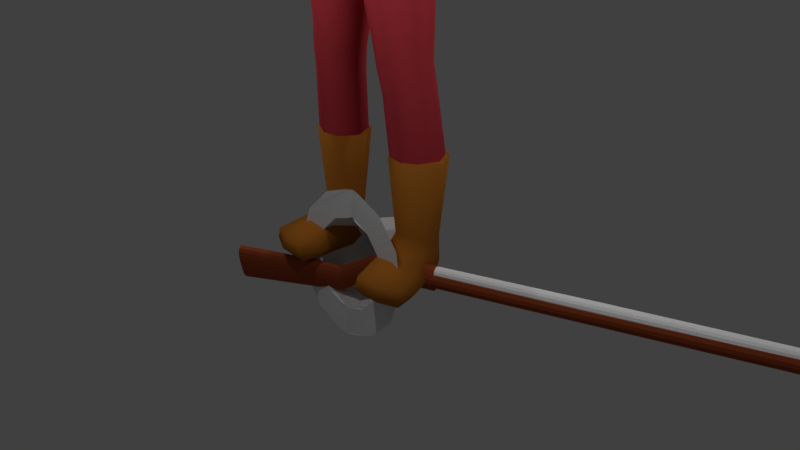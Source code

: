 # Source: Musketeer_Var1_.blend  (saved by Blender 2.79.0; exported with 4.5.12 LTS)
import bpy
from mathutils import Matrix  # noqa: F401  (used for matrix-valued properties, if any)

bpy.ops.wm.read_factory_settings(use_empty=True)
scene = bpy.context.scene
scene.name = 'Scene'

# ---- collections
col_collection_1 = bpy.data.collections.new('Collection 1'); scene.collection.children.link(col_collection_1)
col_collection_2 = bpy.data.collections.new('Collection 2'); scene.collection.children.link(col_collection_2)
col_collection_3 = bpy.data.collections.new('Collection 3'); scene.collection.children.link(col_collection_3)
col_collection_4 = bpy.data.collections.new('Collection 4'); scene.collection.children.link(col_collection_4)
col_collection_5 = bpy.data.collections.new('Collection 5'); scene.collection.children.link(col_collection_5)
col_collection_11 = bpy.data.collections.new('Collection 11'); scene.collection.children.link(col_collection_11)
col_collection_12 = bpy.data.collections.new('Collection 12'); scene.collection.children.link(col_collection_12)

# ---- materials (node trees are filled in below, after node groups)
mat_skin = bpy.data.materials.new('Skin')
mat_skin.alpha_threshold = 0.0
mat_skin.use_transparent_shadow = False
mat_skin.diffuse_color = (1.0, 0.6, 0.4, 1.0)
mat_skin.roughness = 0.5
mat_pants = bpy.data.materials.new('Pants')
mat_pants.alpha_threshold = 0.0
mat_pants.use_transparent_shadow = False
mat_pants.diffuse_color = (0.5984, 0.05261, 0.06883, 1.0)
mat_pants.roughness = 0.5
mat_shirt = bpy.data.materials.new('Shirt')
mat_shirt.alpha_threshold = 0.0
mat_shirt.use_transparent_shadow = False
mat_shirt.diffuse_color = (0.6598, 0.7724, 0.8, 1.0)
mat_shirt.roughness = 0.5
mat_gloves = bpy.data.materials.new('Gloves')
mat_gloves.alpha_threshold = 0.0
mat_gloves.use_transparent_shadow = False
mat_gloves.diffuse_color = (0.3972, 0.1145, 0.05466, 1.0)
mat_gloves.roughness = 0.5
mat_gloves.line_color = (0.0, 0.0, 0.0, 1.0)
mat_boots = bpy.data.materials.new('Boots')
mat_boots.alpha_threshold = 0.0
mat_boots.use_transparent_shadow = False
mat_boots.diffuse_color = (0.4336, 0.1513, 0.02097, 1.0)
mat_boots.roughness = 0.5
mat_musket = bpy.data.materials.new('Musket')
mat_musket.alpha_threshold = 0.0
mat_musket.use_transparent_shadow = False
mat_musket.diffuse_color = (0.3493, 0.07148, 0.02629, 1.0)
mat_musket.roughness = 0.5
mat_barrel = bpy.data.materials.new('Barrel')
mat_barrel.alpha_threshold = 0.0
mat_barrel.use_transparent_shadow = False
mat_barrel.diffuse_color = (1.0, 1.0, 1.0, 1.0)
mat_barrel.roughness = 0.5
mat_hair = bpy.data.materials.new('Hair')
mat_hair.alpha_threshold = 0.0
mat_hair.use_transparent_shadow = False
mat_hair.diffuse_color = (0.8, 0.1072, 0.003353, 1.0)
mat_hair.roughness = 0.5

# ---- material node trees

# ---- world
world_world = bpy.data.worlds.new('World'); scene.world = world_world
world_world.color = (0.05088, 0.05088, 0.05088)
world_world.use_sun_shadow = False
world_world.sun_shadow_jitter_overblur = 0.0
world_world.cycles.sampling_method = 'MANUAL'

# ---- cameras
cam_camera = bpy.data.cameras.new('Camera')
cam_camera.clip_end = 100.0
cam_camera.lens = 35.0
cam_camera.sensor_width = 32.0
cam_camera.sensor_height = 18.0
cam_camera.ortho_scale = 7.314
cam_camera.dof.focus_distance = 0.0
cam_camera.dof.aperture_fstop = 128.0

# ---- lights
light_spot = bpy.data.lights.new('Spot', 'SPOT')
light_spot.transmission_factor = 0.0
light_spot.energy = 500.0
light_spot.shadow_buffer_clip_start = 0.5
light_spot.shadow_soft_size = 0.1
light_spot.shadow_maximum_resolution = 0.006
light_spot.use_absolute_resolution = True
light_lamp_003 = bpy.data.lights.new('Lamp.003', 'POINT')
light_lamp_003.transmission_factor = 0.0
light_lamp_003.cutoff_distance = 30.0
light_lamp_003.energy = 100.0
light_lamp_003.shadow_buffer_clip_start = 1.001
light_lamp_003.shadow_soft_size = 0.1
light_lamp_003.shadow_maximum_resolution = 0.006
light_lamp_003.use_absolute_resolution = True
light_lamp_002 = bpy.data.lights.new('Lamp.002', 'POINT')
light_lamp_002.transmission_factor = 0.0
light_lamp_002.cutoff_distance = 30.0
light_lamp_002.energy = 100.0
light_lamp_002.shadow_buffer_clip_start = 1.001
light_lamp_002.shadow_soft_size = 0.1
light_lamp_002.shadow_maximum_resolution = 0.006
light_lamp_002.use_absolute_resolution = True
light_lamp_001 = bpy.data.lights.new('Lamp.001', 'POINT')
light_lamp_001.transmission_factor = 0.0
light_lamp_001.cutoff_distance = 30.0
light_lamp_001.energy = 100.0
light_lamp_001.shadow_buffer_clip_start = 1.001
light_lamp_001.shadow_soft_size = 0.1
light_lamp_001.shadow_maximum_resolution = 0.006
light_lamp_001.use_absolute_resolution = True
light_lamp = bpy.data.lights.new('Lamp', 'POINT')
light_lamp.transmission_factor = 0.0
light_lamp.cutoff_distance = 30.0
light_lamp.energy = 100.0
light_lamp.shadow_buffer_clip_start = 1.001
light_lamp.shadow_soft_size = 0.1
light_lamp.shadow_maximum_resolution = 0.006
light_lamp.use_absolute_resolution = True

# ---- meshes
me_cube = bpy.data.meshes.new('Cube')
me_cube.from_pydata([(0.9547, 0.502, 8.902), (0.9404, -0.2894, 8.878), (1.641, 0.5849, 13.05), (1.639, -0.06331, 12.98), (0.0, 0.9187, 8.122), (0.0, -0.7402, 8.071), (0.0, 0.6943, 13.67), (0.0, -0.2638, 13.47), (1.097, 0.4021, 10.14), (1.241, 0.4478, 11.27), (1.095, -0.4197, 10.13), (1.238, -0.4118, 11.3), (1.389, -0.2502, 12.21), (0.0, 0.6532, 9.752), (0.0, 0.743, 10.9), (0.0, 1.156, 12.21), (0.0, -1.0, 12.19), (0.0, -1.0, 10.95), (0.0, -0.9282, 9.752), (0.2556, 0.7779, 8.281), (0.2394, -0.5586, 8.224), (0.586, 0.8067, 13.54), (0.5939, -0.4042, 13.28), (0.5693, -0.9282, 9.939), (0.6237, -1.0, 11.13), (0.7754, -1.0, 12.11), (0.7754, 1.198, 12.13), (0.6237, 0.7845, 11.07), (0.5693, 0.6947, 9.939), (0.0, 0.5401, 14.12), (0.0, -0.1475, 13.82), (0.3913, 0.5401, 14.12), (0.3913, -0.1475, 13.82), (1.283, 0.475, 0.8808), (1.335, 0.3161, 0.8855), (1.114, 0.4287, 0.8706), (1.143, 0.2089, 0.8762), (0.397, 0.5184, 7.834), (1.043, -0.2821, 8.428), (1.05, 0.4327, 8.437), (0.0, -0.84, 8.92), (1.073, 0.5076, 9.496), (1.066, -0.4141, 9.491), (0.0, 0.9101, 8.928), (0.3694, -0.84, 9.014), (0.3694, 0.9516, 9.022), (0.7585, 0.3943, 5.077), (1.136, 0.01082, 5.047), (2.109, 0.01639, 11.0), (1.144, 0.3639, 5.068), (0.9021, 0.4153, 4.208), (1.248, 0.04996, 4.285), (0.8963, -0.002308, 4.21), (1.256, 0.3896, 4.277), (1.185, 0.4248, 6.795), (0.4767, 0.4599, 6.662), (1.173, -0.2256, 6.747), (0.9726, 0.6045, 2.648), (1.448, 0.1572, 2.676), (1.462, 0.6309, 2.665), (2.459, 0.08227, 10.23), (1.217, 0.3582, 4.631), (0.8162, 0.3944, 4.604), (1.214, -0.06606, 4.628), (0.6621, 0.7109, 8.645), (0.6599, -0.4364, 8.569), (1.079, 0.7006, 13.35), (1.09, -0.3042, 13.18), (0.9198, -0.6665, 10.05), (1.027, -0.6902, 11.22), (1.214, -0.7138, 12.14), (1.204, 1.019, 12.08), (1.015, 0.6341, 11.18), (0.9071, 0.5729, 10.06), (1.204, 0.4823, 0.8633), (1.255, 0.2648, 0.8709), (0.733, 0.5587, 8.151), (0.7412, -0.4614, 8.147), (0.8076, 0.7423, 9.305), (0.816, -0.6322, 9.291), (0.9785, 0.4403, 5.069), (0.988, -0.07906, 5.049), (1.103, 0.4719, 4.25), (1.102, -0.04119, 4.249), (0.8774, -0.3408, 6.685), (0.8629, 0.5148, 6.732), (1.251, 0.7157, 2.658), (1.234, 0.07828, 2.662), (1.048, -0.1645, 4.612), (1.04, 0.4423, 4.618), (1.137, 0.09808, 9.029), (1.696, 0.3052, 13.16), (0.0, 0.1126, 8.01), (1.261, 0.01298, 10.16), (1.419, 0.04293, 11.3), (1.471, 0.239, 12.19), (0.2077, 0.1029, 8.191), (0.6289, 0.2125, 13.65), (0.4981, 0.2141, 13.97), (1.396, 0.4119, 0.8957), (1.077, 0.2815, 0.8842), (1.247, 0.09138, 8.568), (0.2751, 0.1012, 7.737), (1.268, 0.04902, 9.583), (1.281, 0.1936, 5.061), (0.6735, 0.1685, 5.056), (1.391, 0.2249, 4.303), (0.8046, 0.2003, 4.193), (0.3602, 0.09997, 6.613), (1.382, 0.1138, 6.799), (1.617, 0.3948, 2.678), (0.8574, 0.3387, 2.643), (0.7164, 0.1471, 4.584), (1.365, 0.1593, 4.641), (1.087, 0.2382, 13.48), (1.663, 0.6339, 12.65), (1.65, -0.1687, 12.63), (0.0, 1.06, 12.96), (0.0, -0.7414, 12.83), (0.6493, 1.102, 12.93), (0.6493, -0.7414, 12.79), (1.168, -0.5451, 12.78), (1.163, 0.921, 12.83), (1.377, 0.6196, 12.17), (1.992, -0.1174, 12.09), (2.012, 0.5881, 12.1), (2.247, 0.2995, 12.42), (1.797, 0.4804, 11.72), (1.81, 0.2429, 11.59), (2.167, 0.5445, 12.39), (2.129, -0.02576, 12.34), (2.644, 0.0494, 10.29), (2.742, 0.4259, 10.19), (2.895, 0.2538, 10.24), (2.499, 0.3947, 10.15), (2.443, 0.2531, 10.11), (2.889, 0.3991, 10.25), (2.784, 0.07599, 10.31), (3.155, -0.6671, 8.433), (3.139, -0.4623, 8.306), (3.296, -0.4994, 8.376), (3.027, -0.7004, 8.424), (3.0, -0.5334, 8.34), (2.979, -0.6389, 8.34), (3.256, -0.4327, 8.342), (3.254, -0.6292, 8.452), (3.107, -0.2445, 9.398), (3.205, 0.01858, 9.306), (2.826, -0.005661, 9.151), (3.065, 0.03901, 9.225), (3.216, -0.1059, 9.336), (2.787, -0.2557, 9.258), (2.97, -0.2833, 9.349), (2.777, -0.1268, 9.137), (2.593, 0.2778, 11.34), (2.467, 0.03679, 11.35), (2.389, 0.51, 11.11), (2.55, 0.4714, 11.3), (2.316, -0.02746, 11.22), (2.099, 0.2522, 10.84), (2.133, 0.4379, 10.89), (3.024, -1.368, 7.21), (3.09, -0.8593, 8.229), (3.031, -0.8196, 6.917), (3.155, -0.4113, 8.11), (3.081, -1.368, 7.197), (3.247, -0.8571, 8.24), (3.067, -0.8196, 6.909), (3.314, -0.4342, 8.125), (3.378, -1.117, 7.755), (3.389, -0.5291, 7.431), (3.442, -0.5291, 7.44), (3.463, -1.117, 7.77), (3.242, -0.6771, 7.137), (3.286, -0.6771, 7.138), (3.303, -1.243, 7.472), (3.233, -1.243, 7.471), (3.177, -0.9795, 8.093), (3.346, -0.4208, 7.792), (3.437, -0.4222, 7.81), (3.473, -1.03, 8.099), (2.99, -1.048, 6.933), (2.998, -1.284, 7.096), (2.927, -0.7421, 8.166), (3.025, -0.5821, 8.109), (3.099, -1.284, 7.073), (3.104, -1.048, 6.907), (3.306, -0.5685, 8.182), (3.275, -0.7825, 8.239), (3.498, -0.722, 7.554), (3.49, -0.9822, 7.699), (3.34, -0.9822, 7.672), (3.328, -0.722, 7.524), (3.2, -1.11, 7.392), (3.19, -0.8543, 7.241), (3.333, -0.8543, 7.243), (3.326, -1.11, 7.393), (3.534, -0.6208, 7.917), (3.52, -0.8905, 8.042), (3.166, -0.8693, 8.022), (3.239, -0.6163, 7.86), (2.939, -1.408, 7.411), (2.933, -1.261, 7.794), (2.942, -1.317, 7.365), (2.924, -1.12, 7.724), (3.016, -1.406, 7.425), (3.11, -1.256, 7.776), (3.022, -1.32, 7.377), (3.059, -1.125, 7.705), (1.094, -1.041, 0.008696), (1.088, -1.082, 0.1547), (0.9976, 0.595, 0.02649), (1.079, 0.5419, 0.3983), (1.857, -0.8837, 0.008695), (1.879, -0.919, 0.1547), (1.274, 0.657, 0.02607), (1.214, 0.5742, 0.4023), (0.9822, -0.2211, 0.04115), (1.086, -0.06269, 0.4219), (1.635, -0.08615, 0.04115), (1.418, 0.01564, 0.427), (1.036, 0.2316, 0.4286), (1.472, 0.3244, 0.01419), (0.9688, 0.2203, 0.01419), (1.395, 0.3169, 0.4312), (1.141, 0.6576, 0.02365), (1.151, 0.596, 0.3877), (1.485, -1.006, 0.005868), (1.494, -1.049, 0.1573), (1.276, -0.02606, 0.4381), (1.309, -0.1576, 0.03525), (1.219, 0.282, 0.005708), (1.07, -1.091, 0.06887), (0.9807, 0.6342, 0.1215), (1.272, 0.7047, 0.1224), (1.899, -0.9201, 0.06887), (1.694, -0.07258, 0.1253), (0.9223, -0.2322, 0.1253), (1.516, 0.3439, 0.1064), (0.9212, 0.221, 0.1064), (1.502, -1.089, 0.06884), (1.125, 0.7337, 0.1273), (1.036, -0.7172, 0.01218), (1.801, -0.5774, 0.2187), (1.025, -0.7378, 0.2187), (1.783, -0.5628, 0.01218), (1.417, -0.6788, 0.2418), (1.413, -0.6577, 0.003699), (0.9707, -0.7452, 0.07912), (1.853, -0.5627, 0.07912), (0.2747, 0.717, 15.63), (0.7335, -0.3418, 15.56), (0.2909, -0.4498, 14.12), (0.3491, -0.4101, 16.12), (0.3401, 0.3252, 16.12), (0.4336, 0.1768, 14.3), (0.2544, -0.8831, 14.55), (0.2806, -0.8525, 15.56), (0.6754, -0.3501, 14.7), (0.664, 0.2746, 14.87), (0.638, 0.2475, 15.59), (0.2544, 0.6746, 14.88), (0.2921, 0.5794, 15.9), (0.4869, 0.4943, 14.91), (0.5263, 0.2499, 14.53), (0.6198, -0.365, 15.89), (0.4869, -0.6583, 14.61), (0.2537, -0.7626, 14.08), (0.375, 0.4766, 14.44), (0.5253, 0.5297, 15.58), (0.5325, -0.3733, 14.32), (0.6034, 0.2841, 15.9), (0.5341, -0.6333, 15.5), (0.3009, -0.7116, 15.87), (0.0, -0.4382, 16.22), (0.0, 0.3548, 16.2), (0.3787, -0.03946, 16.24), (0.0, -0.495, 14.03), (0.3977, -0.1748, 14.2), (0.2708, -0.8904, 15.14), (0.0, -0.9746, 14.53), (0.0, -0.944, 15.62), (0.7366, -0.3378, 15.16), (0.7222, 0.2977, 15.25), (0.7586, -0.02238, 14.79), (0.8183, -0.02385, 15.63), (0.2693, 0.742, 15.3), (0.0, 0.7514, 14.85), (0.0, 0.7938, 15.67), (0.4302, -0.6157, 14.29), (0.4951, -0.5817, 15.76), (0.4302, 0.4216, 14.63), (0.4853, 0.4694, 15.8), (0.5204, 0.5399, 15.26), (0.5884, -0.1067, 14.42), (0.6779, -0.03556, 15.97), (0.5226, -0.6431, 15.1), (0.8338, -0.01568, 15.23), (0.0, 0.5228, 14.43), (0.0, 0.6337, 15.95), (0.0, -0.8248, 14.0), (0.0, -0.7696, 15.94), (-1.863e-09, -0.03946, 16.35), (0.0, -0.1791, 14.13), (0.0, -0.9996, 15.18), (1.863e-09, 0.8291, 15.33), (0.0, 0.6282, 13.84), (0.4769, 0.6282, 13.85), (0.4769, -0.1963, 13.6), (0.0, -0.1963, 13.59), (0.5579, 0.2115, 13.76), (0.393, -0.3332, 7.789), (0.4834, -0.2624, 6.612), (0.8146, -0.1004, 4.595), (0.7668, -0.04848, 5.054), (0.9529, 0.1029, 2.651), (1.81, -0.07097, 11.75)], [], [(45, 19, 4, 43), (120, 22, 7, 118), (307, 306, 29, 31), (96, 20, 5, 92), (44, 23, 18, 40), (23, 24, 17, 18), (24, 25, 16, 17), (119, 26, 15, 117), (26, 27, 14, 15), (27, 28, 13, 14), (103, 93, 10, 42), (93, 94, 11, 10), (94, 95, 12, 11), (72, 73, 28, 27), (71, 72, 27, 26), (122, 71, 26, 119), (69, 70, 25, 24), (68, 69, 24, 23), (79, 68, 23, 44), (111, 57, 35, 100), (114, 97, 22, 67), (121, 67, 22, 120), (78, 64, 19, 45), (32, 278, 303, 30), (310, 307, 31, 98), (309, 308, 32, 30), (110, 58, 34, 99), (87, 315, 36, 75), (86, 59, 33, 74), (64, 0, 39, 76), (65, 20, 311, 77), (90, 1, 38, 101), (96, 19, 37, 102), (73, 78, 45, 28), (65, 79, 44, 20), (90, 103, 42, 1), (20, 44, 40, 5), (28, 45, 43, 13), (85, 54, 49, 80), (84, 312, 314, 81), (109, 56, 47, 104), (108, 55, 46, 105), (89, 61, 53, 82), (88, 313, 52, 83), (113, 63, 51, 106), (112, 62, 50, 107), (102, 37, 55, 108), (101, 38, 56, 109), (77, 311, 312, 84), (76, 39, 54, 85), (82, 53, 59, 86), (83, 52, 315, 87), (106, 51, 58, 110), (107, 50, 57, 111), (105, 46, 62, 112), (104, 47, 63, 113), (81, 314, 313, 88), (80, 49, 61, 89), (46, 80, 89, 62), (47, 81, 88, 63), (51, 83, 87, 58), (50, 82, 86, 57), (37, 76, 85, 55), (38, 77, 84, 56), (63, 88, 83, 51), (62, 89, 82, 50), (56, 84, 81, 47), (55, 85, 80, 46), (1, 42, 79, 65), (8, 41, 78, 73), (1, 65, 77, 38), (19, 64, 76, 37), (57, 86, 74, 35), (58, 87, 75, 34), (41, 0, 64, 78), (116, 3, 67, 121), (91, 114, 67, 3), (42, 10, 68, 79), (10, 11, 69, 68), (11, 12, 70, 69), (115, 123, 71, 122), (123, 9, 72, 71), (9, 8, 73, 72), (2, 66, 114, 91), (49, 104, 113, 61), (314, 105, 112, 313), (52, 107, 111, 315), (53, 106, 110, 59), (39, 101, 109, 54), (311, 102, 108, 312), (313, 112, 107, 52), (61, 113, 106, 53), (312, 108, 105, 314), (54, 109, 104, 49), (0, 41, 103, 90), (20, 96, 102, 311), (0, 90, 101, 39), (59, 110, 99, 33), (308, 310, 98, 32), (98, 255, 278, 32), (66, 21, 97, 114), (315, 111, 100, 36), (9, 123, 95, 94), (8, 9, 94, 93), (41, 8, 93, 103), (19, 96, 92, 4), (2, 115, 122, 66), (12, 116, 121, 70), (70, 121, 120, 25), (66, 122, 119, 21), (21, 119, 117, 6), (25, 120, 118, 16), (158, 48, 60, 131), (157, 154, 133, 136), (154, 155, 137, 133), (156, 157, 136, 132), (116, 12, 316, 124), (3, 116, 124, 130), (12, 95, 128, 316), (95, 123, 127, 128), (123, 115, 125, 127), (115, 2, 129, 125), (91, 3, 130, 126), (2, 91, 126, 129), (147, 150, 140, 144), (150, 146, 145, 140), (149, 147, 144, 139), (148, 149, 139, 142), (155, 158, 131, 137), (48, 159, 135, 60), (159, 160, 134, 135), (160, 156, 132, 134), (143, 183, 162, 141), (142, 184, 183, 143), (139, 164, 184, 142), (144, 168, 164, 139), (152, 151, 141, 138), (146, 152, 138, 145), (151, 153, 143, 141), (153, 148, 142, 143), (135, 134, 148, 153), (60, 135, 153, 151), (137, 131, 152, 146), (131, 60, 151, 152), (134, 132, 149, 148), (132, 136, 147, 149), (133, 137, 146, 150), (136, 133, 150, 147), (127, 125, 156, 160), (128, 127, 160, 159), (316, 128, 159, 48), (130, 124, 158, 155), (125, 129, 157, 156), (126, 130, 155, 154), (129, 126, 154, 157), (124, 316, 48, 158), (200, 184, 164, 178), (178, 164, 168, 179), (198, 188, 166, 180), (180, 166, 162, 177), (182, 185, 165, 161), (140, 187, 168, 144), (175, 172, 169, 176), (196, 190, 172, 175), (173, 170, 171, 174), (194, 192, 170, 173), (181, 194, 173, 163), (163, 173, 174, 167), (185, 196, 175, 165), (165, 175, 176, 161), (172, 180, 177, 169), (190, 198, 180, 172), (170, 178, 179, 171), (192, 200, 178, 170), (169, 177, 199, 191), (191, 199, 200, 192), (171, 179, 197, 189), (189, 197, 198, 190), (167, 174, 195, 186), (186, 195, 196, 185), (161, 176, 193, 182), (182, 193, 194, 181), (176, 169, 191, 193), (193, 191, 192, 194), (174, 171, 189, 195), (195, 189, 190, 196), (145, 188, 187, 140), (138, 166, 188, 145), (163, 167, 186, 181), (181, 186, 185, 182), (179, 168, 187, 197), (197, 187, 188, 198), (199, 183, 184, 200), (201, 202, 204, 203), (203, 204, 208, 207), (207, 208, 206, 205), (205, 206, 202, 201), (203, 207, 205, 201), (206, 208, 199, 177), (204, 202, 162, 183), (202, 206, 177, 162), (208, 204, 183, 199), (141, 162, 166, 138), (239, 221, 212, 233), (241, 226, 216, 234), (249, 243, 214, 235), (240, 228, 210, 232), (247, 245, 213, 227), (246, 244, 210, 228), (231, 222, 219, 230), (238, 224, 220, 236), (248, 244, 218, 237), (234, 216, 224, 238), (225, 215, 222, 231), (237, 218, 221, 239), (211, 225, 231, 223), (223, 231, 230, 217), (243, 246, 228, 214), (242, 247, 227, 209), (235, 214, 228, 240), (233, 212, 226, 241), (99, 224, 216, 33), (33, 216, 226, 74), (74, 226, 212, 35), (35, 212, 221, 100), (100, 221, 218, 36), (36, 218, 229, 75), (75, 229, 220, 34), (34, 220, 224, 99), (211, 233, 241, 225), (213, 235, 240, 227), (217, 237, 239, 223), (215, 234, 238, 222), (242, 248, 237, 217), (222, 238, 236, 219), (227, 240, 232, 209), (245, 249, 235, 213), (225, 241, 234, 215), (223, 239, 233, 211), (219, 236, 249, 245), (209, 232, 248, 242), (217, 230, 247, 242), (220, 229, 246, 243), (232, 210, 244, 248), (229, 218, 244, 246), (230, 219, 245, 247), (236, 220, 243, 249), (250, 286, 305, 288), (250, 288, 299, 262), (250, 262, 292, 269), (250, 269, 293, 286), (251, 282, 297, 285), (251, 285, 295, 265), (251, 265, 290, 272), (251, 272, 296, 282), (252, 277, 303, 278), (252, 278, 294, 270), (252, 270, 289, 267), (252, 267, 300, 277), (253, 265, 295, 276), (253, 276, 302, 274), (253, 274, 301, 273), (253, 273, 290, 265), (254, 271, 292, 262), (254, 262, 299, 275), (254, 275, 302, 276), (254, 276, 295, 271), (31, 268, 255, 98), (255, 268, 291, 264), (255, 264, 294, 278), (29, 298, 268, 31), (256, 267, 289, 266), (256, 266, 296, 279), (256, 279, 304, 280), (256, 280, 300, 267), (257, 279, 296, 272), (257, 272, 290, 273), (257, 273, 301, 281), (257, 281, 304, 279), (258, 270, 294, 284), (258, 284, 297, 282), (258, 282, 296, 266), (258, 266, 289, 270), (259, 264, 291, 263), (259, 263, 293, 283), (259, 283, 297, 284), (259, 284, 294, 264), (260, 283, 293, 269), (260, 269, 292, 271), (260, 271, 295, 285), (260, 285, 297, 283), (261, 268, 298, 287), (261, 287, 305, 286), (261, 286, 293, 263), (261, 263, 291, 268), (22, 97, 310, 308), (7, 22, 308, 309), (97, 21, 307, 310), (21, 6, 306, 307)])
me_cube.polygons.foreach_set('use_smooth', [True] * 299)
me_cube.materials.append(mat_skin)
me_cube.use_remesh_preserve_volume = False
me_cube.use_remesh_preserve_attributes = False
me_cube.use_mirror_x = True
me_cube.update()
me_cube_001 = bpy.data.meshes.new('Cube.001')
me_cube_001.from_pydata([(1.22, 0.6843, 8.925), (1.213, -0.4868, 8.892), (0.0, 0.9909, 8.086), (0.0, -0.7915, 8.009), (0.2671, 1.005, 8.149), (0.2434, -0.7748, 8.086), (1.489, 0.7294, 1.161), (1.573, 0.1096, 1.177), (0.8799, 0.6336, 1.152), (0.9625, -0.02496, 1.168), (0.22, 0.7571, 7.711), (1.286, -0.4958, 8.276), (1.298, 0.653, 8.28), (0.0, -0.9275, 9.072), (1.21, 0.577, 9.144), (1.21, -0.435, 9.14), (0.0, 1.07, 9.028), (0.4439, -0.9006, 9.088), (0.4309, 1.059, 9.045), (0.5285, 0.6307, 5.174), (1.387, -0.2564, 5.217), (1.377, 0.613, 5.236), (0.7136, 0.6338, 4.063), (1.48, -0.1509, 4.118), (0.7285, -0.2082, 4.017), (1.469, 0.6267, 4.164), (1.382, 0.6478, 6.78), (0.3103, 0.6787, 6.574), (1.386, -0.4231, 6.736), (0.7918, 0.7475, 2.612), (1.618, -0.02279, 2.642), (1.592, 0.794, 2.654), (1.411, 0.5701, 4.681), (0.6351, 0.5941, 4.597), (1.417, -0.2451, 4.654), (0.8077, 0.9854, 8.621), (0.8058, -0.7669, 8.566), (1.182, 0.8024, 1.154), (1.307, -0.05225, 1.176), (0.8194, 0.8858, 7.992), (0.8113, -0.7423, 7.98), (0.8712, 0.8961, 9.075), (0.8817, -0.7287, 9.116), (0.9824, 0.7734, 5.21), (1.004, -0.4435, 5.186), (1.117, 0.7783, 4.125), (1.146, -0.3187, 4.06), (0.9, -0.6434, 6.629), (0.8836, 0.8402, 6.683), (1.21, 0.9299, 2.637), (1.262, -0.1944, 2.616), (1.073, -0.4198, 4.609), (1.051, 0.7318, 4.646), (1.444, 0.09559, 9.043), (0.0, 0.1104, 7.867), (0.03696, 0.118, 7.894), (1.689, 0.441, 1.171), (0.7719, 0.2792, 1.158), (1.545, 0.08835, 8.407), (0.04504, 0.1044, 7.608), (1.379, 0.06505, 9.151), (1.602, 0.1857, 5.239), (0.3333, 0.1596, 5.141), (1.674, 0.2424, 4.167), (0.5331, 0.2092, 4.018), (0.1069, 0.1098, 6.515), (1.645, 0.1207, 6.803), (1.813, 0.3943, 2.659), (0.6131, 0.3062, 2.594), (0.4511, 0.1505, 4.558), (1.617, 0.1644, 4.687), (0.2068, -0.5656, 7.678), (0.3139, -0.4618, 6.522), (0.6479, -0.2891, 4.568), (0.5352, -0.3072, 5.149), (0.8229, -0.1073, 2.597), (0.0, -0.8151, 9.105), (1.107, 0.5036, 9.164), (1.102, -0.3834, 9.163), (0.0, 0.9461, 9.102), (0.4276, -0.7906, 9.12), (0.4209, 0.9363, 9.118), (0.8128, 0.7886, 9.143), (0.8155, -0.6386, 9.143), (1.251, 0.05433, 9.171)], [], [(18, 4, 2, 16), (55, 5, 3, 54), (68, 29, 8, 57), (41, 35, 4, 18), (67, 30, 7, 56), (50, 75, 9, 38), (49, 31, 6, 37), (35, 0, 12, 39), (36, 5, 71, 40), (53, 1, 11, 58), (55, 4, 10, 59), (36, 42, 17, 5), (53, 60, 15, 1), (5, 17, 13, 3), (48, 26, 21, 43), (47, 72, 74, 44), (66, 28, 20, 61), (65, 27, 19, 62), (52, 32, 25, 45), (51, 73, 24, 46), (70, 34, 23, 63), (69, 33, 22, 64), (59, 10, 27, 65), (58, 11, 28, 66), (40, 71, 72, 47), (39, 12, 26, 48), (45, 25, 31, 49), (46, 24, 75, 50), (63, 23, 30, 67), (64, 22, 29, 68), (62, 19, 33, 69), (61, 20, 34, 70), (44, 74, 73, 51), (43, 21, 32, 52), (19, 43, 52, 33), (20, 44, 51, 34), (23, 46, 50, 30), (22, 45, 49, 29), (10, 39, 48, 27), (11, 40, 47, 28), (34, 51, 46, 23), (33, 52, 45, 22), (28, 47, 44, 20), (27, 48, 43, 19), (1, 15, 42, 36), (1, 36, 40, 11), (4, 35, 39, 10), (29, 49, 37, 8), (30, 50, 38, 7), (14, 0, 35, 41), (21, 61, 70, 32), (74, 62, 69, 73), (24, 64, 68, 75), (25, 63, 67, 31), (12, 58, 66, 26), (71, 59, 65, 72), (73, 69, 64, 24), (32, 70, 63, 25), (72, 65, 62, 74), (26, 66, 61, 21), (0, 14, 60, 53), (5, 55, 59, 71), (0, 53, 58, 12), (31, 67, 56, 6), (75, 68, 57, 9), (4, 55, 54, 2), (13, 17, 80, 76), (60, 14, 77, 84), (42, 15, 78, 83), (17, 42, 83, 80), (18, 16, 79, 81), (15, 60, 84, 78), (14, 41, 82, 77), (41, 18, 81, 82)])
me_cube_001.polygons.foreach_set('use_smooth', [True] * 74)
me_cube_001.materials.append(mat_pants)
me_cube_001.use_remesh_preserve_volume = False
me_cube_001.use_remesh_preserve_attributes = False
me_cube_001.use_mirror_x = True
me_cube_001.update()
me_cube_004 = bpy.data.meshes.new('Cube.004')
me_cube_004.from_pydata([(1.757, 0.6974, 13.09), (1.758, -0.1819, 13.02), (0.0, 0.8854, 13.62), (0.0, -0.4706, 13.42), (1.23, 0.4733, 10.13), (1.353, 0.5123, 11.2), (1.235, -0.4659, 10.13), (1.362, -0.4389, 11.24), (1.531, -0.3925, 12.06), (0.0, 0.871, 9.873), (0.0, 0.9388, 10.94), (0.0, 1.214, 12.09), (0.0, -1.091, 12.1), (0.0, -1.124, 10.99), (0.0, -1.08, 9.859), (0.6226, 0.8319, 13.6), (0.6181, -0.4285, 13.4), (0.5616, -1.037, 9.958), (0.6504, -1.082, 11.09), (0.7359, -1.061, 12.11), (0.7214, 1.24, 12.09), (0.632, 0.9325, 11.03), (0.542, 0.8654, 9.97), (0.0, 0.6873, 14.1), (0.0, -0.2874, 13.8), (0.4335, 0.5937, 14.11), (0.4319, -0.1935, 13.86), (0.0, -1.083, 9.213), (1.221, 0.5715, 9.229), (1.224, -0.486, 9.219), (0.0, 1.07, 9.257), (0.4404, -1.04, 9.183), (0.419, 1.087, 9.223), (2.011, -0.1231, 10.94), (2.334, -0.1068, 10.16), (1.157, 0.7569, 13.39), (1.163, -0.3408, 13.25), (0.991, -0.7799, 10.06), (1.106, -0.7932, 11.18), (1.241, -0.7847, 12.12), (1.212, 1.058, 12.05), (1.078, 0.7805, 11.12), (0.9647, 0.7216, 10.06), (0.8762, 0.8986, 9.228), (0.8992, -0.8151, 9.201), (1.807, 0.2778, 13.23), (1.385, 0.01666, 10.15), (1.491, 0.0585, 11.23), (1.519, 0.2013, 11.83), (0.75, 0.1954, 13.68), (0.5927, 0.2004, 13.99), (1.393, 0.04343, 9.228), (1.168, 0.2195, 13.54), (1.678, 0.8532, 12.61), (1.7, -0.3882, 12.61), (0.0, 1.154, 12.99), (0.0, -0.8268, 12.88), (0.6628, 1.178, 12.93), (0.6693, -0.8266, 12.83), (1.226, -0.6351, 12.78), (1.21, 1.025, 12.82), (1.492, 0.7561, 12.0), (2.041, -0.304, 12.04), (2.034, 0.7797, 12.03), (2.385, 0.2807, 12.47), (1.704, 0.6313, 11.62), (1.627, 0.2293, 11.5), (2.28, 0.6647, 12.37), (2.256, -0.137, 12.35), (2.641, -0.2096, 10.31), (2.747, 0.5934, 10.14), (3.089, 0.1938, 10.34), (2.404, 0.5018, 10.04), (2.253, 0.2151, 10.02), (3.023, 0.4952, 10.27), (2.918, -0.1068, 10.38), (3.129, -0.7955, 8.68), (3.115, -0.1963, 8.37), (3.48, -0.4426, 8.567), (2.861, -0.7637, 8.593), (2.852, -0.3242, 8.365), (2.751, -0.5606, 8.439), (3.376, -0.2262, 8.449), (3.366, -0.6842, 8.676), (3.218, -0.3881, 9.465), (3.315, 0.1399, 9.271), (2.712, 0.1187, 9.078), (3.038, 0.2161, 9.146), (3.382, -0.1227, 9.379), (2.65, -0.4112, 9.288), (2.946, -0.4859, 9.422), (2.563, -0.1409, 9.112), (2.772, 0.2583, 11.4), (2.609, -0.09907, 11.37), (2.386, 0.7119, 11.1), (2.679, 0.6036, 11.32), (2.335, -0.2317, 11.2), (1.915, 0.2461, 10.78), (2.035, 0.5826, 10.85), (0.0, 0.7477, 13.91), (0.5056, 0.6747, 13.9), (0.4945, -0.2617, 13.68), (0.0, -0.3222, 13.67), (0.6544, 0.198, 13.83), (1.725, -0.2136, 11.66)], [], [(58, 16, 3, 56), (100, 99, 23, 25), (31, 17, 14, 27), (17, 18, 13, 14), (18, 19, 12, 13), (57, 20, 11, 55), (20, 21, 10, 11), (21, 22, 9, 10), (51, 46, 6, 29), (46, 47, 7, 6), (47, 48, 8, 7), (41, 42, 22, 21), (40, 41, 21, 20), (60, 40, 20, 57), (38, 39, 19, 18), (37, 38, 18, 17), (44, 37, 17, 31), (52, 49, 16, 36), (59, 36, 16, 58), (103, 100, 25, 50), (102, 101, 26, 24), (42, 43, 32, 22), (22, 32, 30, 9), (4, 28, 43, 42), (54, 1, 36, 59), (45, 52, 36, 1), (29, 6, 37, 44), (6, 7, 38, 37), (7, 8, 39, 38), (53, 61, 40, 60), (61, 5, 41, 40), (5, 4, 42, 41), (0, 35, 52, 45), (101, 103, 50, 26), (35, 15, 49, 52), (5, 61, 48, 47), (4, 5, 47, 46), (28, 4, 46, 51), (0, 53, 60, 35), (8, 54, 59, 39), (39, 59, 58, 19), (35, 60, 57, 15), (15, 57, 55, 2), (19, 58, 56, 12), (96, 33, 34, 69), (95, 92, 71, 74), (92, 93, 75, 71), (94, 95, 74, 70), (54, 8, 104, 62), (1, 54, 62, 68), (8, 48, 66, 104), (48, 61, 65, 66), (61, 53, 63, 65), (53, 0, 67, 63), (45, 1, 68, 64), (0, 45, 64, 67), (85, 88, 78, 82), (88, 84, 83, 78), (87, 85, 82, 77), (86, 87, 77, 80), (93, 96, 69, 75), (33, 97, 73, 34), (97, 98, 72, 73), (98, 94, 70, 72), (90, 89, 79, 76), (84, 90, 76, 83), (89, 91, 81, 79), (91, 86, 80, 81), (73, 72, 86, 91), (34, 73, 91, 89), (75, 69, 90, 84), (69, 34, 89, 90), (72, 70, 87, 86), (70, 74, 85, 87), (71, 75, 84, 88), (74, 71, 88, 85), (65, 63, 94, 98), (66, 65, 98, 97), (104, 66, 97, 33), (68, 62, 96, 93), (63, 67, 95, 94), (64, 68, 93, 92), (67, 64, 92, 95), (62, 104, 33, 96), (16, 49, 103, 101), (3, 16, 101, 102), (49, 15, 100, 103), (15, 2, 99, 100)])
me_cube_004.polygons.foreach_set('use_smooth', [True] * 88)
me_cube_004.materials.append(mat_shirt)
me_cube_004.use_remesh_preserve_volume = False
me_cube_004.use_remesh_preserve_attributes = False
me_cube_004.use_mirror_x = True
me_cube_004.update()
me_cube_005 = bpy.data.meshes.new('Cube.005')
me_cube_005.from_pydata([(0.0, 1.076, 13.46), (0.0, -0.6854, 13.31), (1.337, 0.5358, 10.06), (1.403, 0.5523, 11.51), (1.335, -0.4924, 10.06), (1.404, -0.4852, 11.55), (0.0, 1.203, 10.06), (0.0, 1.28, 11.0), (0.0, 1.353, 12.07), (0.0, -1.174, 12.1), (0.0, -1.231, 11.08), (0.0, -1.184, 10.08), (0.6255, 0.8847, 13.55), (0.6239, -0.4914, 13.41), (0.6056, -1.113, 10.05), (0.624, -1.165, 11.1), (0.6262, -1.136, 12.1), (0.6058, 1.354, 12.07), (0.5995, 1.254, 11.04), (0.5828, 1.171, 10.04), (0.0, -1.129, 8.543), (1.285, 0.5423, 8.545), (1.281, -0.4699, 8.54), (0.0, 1.181, 8.558), (0.5768, -1.052, 8.534), (0.5588, 1.136, 8.552), (1.71, 0.7133, 13.16), (1.764, -0.268, 13.12), (1.058, -0.8572, 10.08), (1.373, -0.641, 11.74), (1.356, -0.7597, 12.08), (1.336, 0.9916, 12.07), (1.145, 0.82, 11.58), (1.042, 0.9581, 10.06), (0.9907, 0.9284, 8.54), (1.001, -0.8232, 8.533), (1.469, 0.01841, 10.07), (1.528, 0.02488, 11.52), (0.7773, 0.1929, 13.68), (1.413, 0.03587, 8.547), (1.8, 0.1924, 13.29), (0.0, 1.262, 12.96), (0.0, -0.938, 12.88), (0.6054, 1.247, 12.94), (0.6134, -0.902, 12.87), (1.395, -0.5997, 12.71), (1.538, 0.9434, 12.66)], [], [(44, 13, 1, 42), (24, 14, 11, 20), (14, 15, 10, 11), (15, 16, 9, 10), (43, 17, 8, 41), (17, 18, 7, 8), (18, 19, 6, 7), (39, 36, 4, 22), (36, 37, 5, 4), (32, 33, 19, 18), (31, 32, 18, 17), (46, 31, 17, 43), (29, 30, 16, 15), (28, 29, 15, 14), (35, 28, 14, 24), (40, 38, 13, 27), (45, 27, 13, 44), (33, 34, 25, 19), (19, 25, 23, 6), (2, 21, 34, 33), (22, 4, 28, 35), (4, 5, 29, 28), (3, 2, 33, 32), (26, 12, 38, 40), (2, 3, 37, 36), (21, 2, 36, 39), (30, 45, 44, 16), (26, 46, 43, 12), (12, 43, 41, 0), (16, 44, 42, 9)])
me_cube_005.polygons.foreach_set('use_smooth', [True] * 30)
me_cube_005.materials.append(None)
me_cube_005.use_remesh_preserve_volume = False
me_cube_005.use_remesh_preserve_attributes = False
me_cube_005.use_mirror_x = True
me_cube_005.update()
me_cube_006 = bpy.data.meshes.new('Cube.006')
me_cube_006.from_pydata([(3.174, -0.7874, 8.748), (3.084, -0.2336, 8.415), (3.494, -0.4341, 8.574), (2.884, -0.8174, 8.69), (2.824, -0.3883, 8.444), (2.754, -0.6306, 8.488), (3.374, -0.2285, 8.481), (3.401, -0.6912, 8.73), (2.972, -1.396, 7.21), (3.01, -0.9834, 8.313), (2.976, -0.8069, 6.894), (3.127, -0.3414, 8.081), (3.097, -1.415, 7.166), (3.292, -0.9783, 8.35), (3.079, -0.8172, 6.853), (3.353, -0.3639, 8.125), (3.338, -1.184, 7.776), (3.353, -0.4608, 7.408), (3.494, -0.4781, 7.407), (3.516, -1.178, 7.776), (3.198, -0.6105, 7.125), (3.33, -0.6347, 7.085), (3.347, -1.311, 7.473), (3.187, -1.29, 7.518), (3.212, -1.128, 8.129), (3.315, -0.3501, 7.769), (3.484, -0.3566, 7.806), (3.522, -1.083, 8.136), (2.928, -1.06, 6.907), (2.936, -1.301, 7.073), (2.851, -0.7477, 8.142), (2.936, -0.4775, 8.083), (3.121, -1.316, 7.019), (3.125, -1.076, 6.852), (3.465, -0.5209, 8.217), (3.41, -0.826, 8.333), (3.575, -0.7214, 7.533), (3.567, -1.001, 7.684), (3.26, -0.9885, 7.677), (3.249, -0.7037, 7.525), (3.129, -1.097, 7.427), (3.119, -0.8308, 7.27), (3.402, -0.8652, 7.204), (3.395, -1.138, 7.363), (3.611, -0.6015, 7.929), (3.597, -0.8994, 8.066), (3.147, -0.891, 7.939), (3.171, -0.604, 7.82), (2.93, -1.438, 7.37), (2.922, -1.28, 7.801), (2.931, -1.334, 7.319), (2.907, -1.114, 7.711), (3.031, -1.435, 7.379), (3.123, -1.275, 7.775), (3.033, -1.332, 7.327), (3.08, -1.114, 7.685), (3.159, -0.7104, 8.7), (3.095, -0.3179, 8.464), (3.386, -0.46, 8.576), (2.954, -0.7316, 8.659), (2.911, -0.4275, 8.484), (2.862, -0.5992, 8.516), (3.301, -0.3143, 8.51), (3.32, -0.6421, 8.687)], [], [(5, 30, 9, 3), (4, 31, 30, 5), (1, 11, 31, 4), (6, 15, 11, 1), (47, 31, 11, 25), (25, 11, 15, 26), (45, 35, 13, 27), (27, 13, 9, 24), (29, 32, 12, 8), (2, 34, 15, 6), (22, 19, 16, 23), (43, 37, 19, 22), (20, 17, 18, 21), (41, 39, 17, 20), (28, 41, 20, 10), (10, 20, 21, 14), (32, 43, 22, 12), (12, 22, 23, 8), (19, 27, 24, 16), (37, 45, 27, 19), (17, 25, 26, 18), (39, 47, 25, 17), (16, 24, 46, 38), (38, 46, 47, 39), (18, 26, 44, 36), (36, 44, 45, 37), (14, 21, 42, 33), (33, 42, 43, 32), (8, 23, 40, 29), (29, 40, 41, 28), (23, 16, 38, 40), (40, 38, 39, 41), (21, 18, 36, 42), (42, 36, 37, 43), (7, 35, 34, 2), (0, 13, 35, 7), (10, 14, 33, 28), (28, 33, 32, 29), (26, 15, 34, 44), (44, 34, 35, 45), (46, 30, 31, 47), (48, 49, 51, 50), (50, 51, 55, 54), (54, 55, 53, 52), (52, 53, 49, 48), (50, 54, 52, 48), (53, 55, 46, 24), (51, 49, 9, 30), (49, 53, 24, 9), (55, 51, 30, 46), (3, 9, 13, 0), (3, 0, 56, 59), (0, 7, 63, 56), (5, 3, 59, 61), (4, 5, 61, 60), (1, 4, 60, 57), (6, 1, 57, 62), (7, 2, 58, 63), (2, 6, 62, 58)])
me_cube_006.polygons.foreach_set('use_smooth', [True] * 59)
me_cube_006.materials.append(mat_gloves)
me_cube_006.use_remesh_preserve_volume = False
me_cube_006.use_remesh_preserve_attributes = False
me_cube_006.use_mirror_x = True
me_cube_006.update()
me_cube_007 = bpy.data.meshes.new('Cube.007')
me_cube_007.from_pydata([(1.47, 0.7563, 0.8704), (1.606, 0.1178, 0.9258), (0.8457, 0.6338, 0.8822), (0.9638, -0.07054, 0.9407), (0.7654, 0.8071, 2.663), (1.649, -0.05071, 2.693), (1.629, 0.8673, 2.689), (1.162, 0.8171, 0.884), (1.343, -0.05129, 0.9523), (1.238, 1.006, 2.678), (1.297, -0.204, 2.678), (1.726, 0.4858, 0.882), (0.7402, 0.2561, 0.8956), (1.903, 0.4168, 2.696), (0.5706, 0.3254, 2.652), (1.024, -1.118, -0.1774), (1.002, -1.219, 0.2941), (0.8793, 0.665, -0.1366), (0.7998, 0.7287, 0.4334), (1.952, -0.9264, -0.1774), (2.012, -1.01, 0.2941), (1.352, 0.7691, -0.1377), (1.387, 0.8638, 0.4246), (0.8779, -0.2259, -0.1448), (0.8502, -0.2222, 0.6046), (1.733, -0.04907, -0.1445), (1.687, -0.06081, 0.6172), (0.7006, 0.2243, 0.4668), (1.578, 0.3759, -0.164), (0.853, 0.2231, -0.1649), (1.711, 0.4354, 0.4603), (1.117, 0.7713, -0.1552), (1.083, 0.9235, 0.4375), (1.502, -1.091, -0.1886), (1.524, -1.197, 0.3073), (1.33, -0.2386, 0.6953), (1.309, -0.1569, -0.178), (1.219, 0.2826, -0.2075), (0.9443, -1.257, 0.0239), (0.8109, 0.7528, 0.071), (1.377, 0.8835, 0.07301), (2.081, -1.022, 0.02405), (1.896, -0.008861, 0.09739), (0.7137, -0.2523, 0.08605), (1.704, 0.435, 0.06633), (0.7132, 0.2281, 0.06012), (1.544, -1.291, 0.01628), (1.084, 0.9371, 0.07834), (0.9395, -0.7269, -0.1779), (1.946, -0.5821, 0.3748), (0.8914, -0.8038, 0.3715), (1.875, -0.5334, -0.1778), (1.431, -0.7433, 0.4447), (1.412, -0.6519, -0.2095), (0.7649, -0.7839, 0.03891), (2.058, -0.5151, 0.04438), (0.8025, -0.1401, 2.659), (0.8753, 0.7093, 2.691), (1.547, 0.05527, 2.714), (1.537, 0.7533, 2.711), (1.239, 0.8605, 2.703), (1.277, -0.06116, 2.701), (1.745, 0.4103, 2.718), (0.7244, 0.3412, 2.682), (0.8974, -0.01243, 2.688)], [], [(14, 4, 2, 12), (13, 5, 1, 11), (10, 56, 3, 8), (9, 6, 0, 7), (4, 9, 7, 2), (5, 10, 8, 1), (6, 13, 11, 0), (56, 14, 12, 3), (45, 27, 18, 39), (47, 32, 22, 40), (55, 49, 20, 41), (46, 34, 16, 38), (53, 51, 19, 33), (52, 50, 16, 34), (37, 28, 25, 36), (44, 30, 26, 42), (54, 50, 24, 43), (40, 22, 30, 44), (31, 21, 28, 37), (43, 24, 27, 45), (17, 31, 37, 29), (29, 37, 36, 23), (49, 52, 34, 20), (48, 53, 33, 15), (41, 20, 34, 46), (39, 18, 32, 47), (11, 30, 22, 0), (0, 22, 32, 7), (7, 32, 18, 2), (2, 18, 27, 12), (12, 27, 24, 3), (3, 24, 35, 8), (8, 35, 26, 1), (1, 26, 30, 11), (17, 39, 47, 31), (19, 41, 46, 33), (23, 43, 45, 29), (21, 40, 44, 28), (48, 54, 43, 23), (28, 44, 42, 25), (33, 46, 38, 15), (51, 55, 41, 19), (31, 47, 40, 21), (29, 45, 39, 17), (25, 42, 55, 51), (15, 38, 54, 48), (23, 36, 53, 48), (26, 35, 52, 49), (38, 16, 50, 54), (35, 24, 50, 52), (36, 25, 51, 53), (42, 26, 49, 55), (56, 10, 61, 64), (14, 56, 64, 63), (13, 6, 59, 62), (5, 13, 62, 58), (9, 4, 57, 60), (6, 9, 60, 59), (4, 14, 63, 57), (10, 5, 58, 61)])
me_cube_007.polygons.foreach_set('use_smooth', [True] * 60)
me_cube_007.materials.append(mat_boots)
me_cube_007.use_remesh_preserve_volume = False
me_cube_007.use_remesh_preserve_attributes = False
me_cube_007.use_mirror_x = True
me_cube_007.update()
me_circle_001 = bpy.data.meshes.new('Circle.001')
me_circle_001.from_pydata([(0.0, 0.9262, 8.761), (0.0, -0.9262, 8.761), (0.4653, -0.7888, 8.763), (0.7911, -0.4567, 8.763), (0.9135, -4.246e-07, 8.763), (0.7911, 0.4567, 8.763), (0.4653, 0.7888, 8.763), (0.0, 0.633, 8.852), (0.0, -0.633, 8.852), (0.5148, -0.2992, 8.834), (0.1694, -0.3582, 9.738), (0.1663, 0.3582, 9.738), (0.0, 0.3971, 9.783), (0.3012, 0.5199, 8.834), (0.3352, -9.067e-09, 9.802), (0.3019, -0.5199, 8.834), (0.0, -0.3971, 9.783), (0.0, -1.363e-11, 10.22), (0.5996, -2.702e-07, 8.834), (0.2676, -0.2057, 9.789), (0.0, -0.2138, 10.1), (0.2676, 0.2057, 9.789), (0.0, 0.2138, 10.1), (0.5148, 0.2992, 8.834), (0.0, -0.9954, 8.732), (0.4891, -0.8243, 8.727), (0.8274, -0.4777, 8.727), (0.9553, -4.441e-07, 8.727), (0.4891, 0.8243, 8.727), (0.1111, -0.9174, 8.763), (0.1104, 0.9174, 8.763), (0.04157, 0.3746, 9.781), (0.05263, -0.3746, 9.781), (0.08423, -4.089e-11, 10.13), (0.07221, -0.1998, 10.03), (0.06993, 0.1998, 10.03), (0.07288, -0.5993, 8.833), (0.0683, 0.5993, 8.833), (0.1291, 0.9654, 8.727), (0.2222, 0.4265, 9.244), (0.2237, -0.4265, 9.244), (0.4754, -1.444e-07, 9.245), (0.3912, 0.2405, 9.245), (0.0, -0.5067, 9.223), (0.0, 0.5067, 9.223), (0.3912, -0.2405, 9.245), (0.06035, -0.4822, 9.241), (0.05158, 0.4822, 9.241), (0.1873, 0.3896, 9.528), (0.1892, -0.3896, 9.528), (0.4237, -6.793e-08, 9.53), (0.3367, 0.2168, 9.529), (0.0, -0.4642, 9.51), (0.0, 0.4642, 9.51), (0.3367, -0.2168, 9.529), (0.05549, -0.4349, 9.523), (0.04405, 0.4349, 9.523), (0.0, 0.9954, 8.732), (0.8274, 0.4777, 8.727), (0.1291, -0.9654, 8.727), (0.0, 0.633, 8.748), (0.0, -0.633, 8.748), (0.5148, -0.2992, 8.729), (0.3012, 0.5199, 8.729), (0.3019, -0.5199, 8.729), (0.5996, -2.702e-07, 8.729), (0.5148, 0.2992, 8.729), (0.07288, -0.5993, 8.729), (0.0683, 0.5993, 8.729)], [], [(4, 18, 9, 3), (5, 23, 18, 4), (29, 36, 8, 1), (6, 13, 23, 5), (3, 9, 15, 2), (30, 37, 13, 6), (56, 31, 11, 48), (54, 19, 10, 49), (34, 20, 16, 32), (35, 22, 17, 33), (55, 32, 16, 52), (51, 21, 14, 50), (33, 17, 20, 34), (50, 14, 19, 54), (48, 11, 21, 51), (31, 12, 22, 35), (5, 58, 28, 6), (3, 26, 27, 4), (29, 59, 25, 2), (30, 38, 57, 0), (4, 27, 58, 5), (2, 25, 26, 3), (6, 28, 38, 30), (1, 24, 59, 29), (11, 31, 35, 21), (14, 33, 34, 19), (49, 10, 32, 55), (21, 35, 33, 14), (19, 34, 32, 10), (53, 12, 31, 56), (0, 7, 37, 30), (2, 15, 36, 29), (7, 44, 47, 37), (15, 40, 46, 36), (13, 39, 42, 23), (18, 41, 45, 9), (23, 42, 41, 18), (36, 46, 43, 8), (9, 45, 40, 15), (37, 47, 39, 13), (44, 53, 56, 47), (40, 49, 55, 46), (39, 48, 51, 42), (41, 50, 54, 45), (42, 51, 50, 41), (46, 55, 52, 43), (45, 54, 49, 40), (47, 56, 48, 39), (36, 8, 61, 67), (7, 37, 68, 60), (37, 13, 63, 68), (23, 18, 65, 66), (9, 15, 64, 62), (13, 23, 66, 63), (15, 36, 67, 64), (18, 9, 62, 65), (25, 59, 24, 61, 67, 64, 62, 65, 66, 63, 68, 60, 57, 38, 28, 58, 27, 26)])
me_circle_001.materials.append(None)
me_circle_001.use_remesh_preserve_volume = False
me_circle_001.use_remesh_preserve_attributes = False
me_circle_001.use_mirror_vertex_groups = False
me_circle_001.update()
me_cylinder = bpy.data.meshes.new('Cylinder')
me_cylinder.from_pydata([(-0.01121, 6.684, 7.986), (-0.01121, 7.006, 48.48), (0.9451, 6.494, 7.986), (0.883, 6.828, 48.48), (1.756, 5.952, 7.986), (1.641, 6.321, 48.48), (2.298, 5.142, 7.986), (2.148, 5.563, 48.48), (2.488, 4.185, 7.986), (2.326, 4.669, 48.48), (2.298, 3.229, 7.986), (2.148, 3.775, 48.48), (1.756, 2.418, 7.986), (1.641, 3.017, 48.48), (0.9451, 1.876, 7.986), (0.883, 2.51, 48.48), (-0.01121, 1.686, 7.986), (-0.01121, 2.332, 48.48), (-0.9676, 1.876, 7.986), (-0.9054, 2.51, 48.48), (-1.778, 2.418, 7.986), (-1.664, 3.017, 48.48), (-2.32, 3.229, 7.986), (-2.17, 3.775, 48.48), (-2.51, 4.185, 7.986), (-2.348, 4.669, 48.48), (-2.32, 5.142, 7.986), (-2.17, 5.563, 48.48), (-1.778, 5.952, 7.986), (-1.664, 6.321, 48.48), (-0.9676, 6.494, 7.986), (-0.9054, 6.828, 48.48), (-0.01121, -3.37, -18.07), (-0.01121, 6.469, 44.23), (0.989, -3.874, -18.07), (1.275, 6.213, 44.23), (1.653, -5.048, -18.07), (2.366, 5.484, 44.23), (2.06, -6.663, -18.07), (2.205, -8.532, -18.06), (3.351, 3.107, 44.23), (2.075, -12.54, -18.05), (3.095, 1.82, 44.23), (1.683, -15.26, -18.03), (1.018, -16.48, -17.99), (-0.01121, -17.0, -17.95), (-1.04, -16.48, -17.99), (-1.298, 0.0004542, 44.23), (-1.705, -15.26, -18.03), (-2.389, 0.7293, 44.23), (-2.098, -12.54, -18.05), (-2.227, -8.532, -18.06), (-3.373, 3.107, 44.23), (-2.082, -6.663, -18.07), (-1.675, -5.048, -18.07), (-2.389, 5.484, 44.23), (-1.011, -3.874, -18.07), (-1.298, 6.213, 44.23), (3.095, 4.393, 44.23), (2.366, 0.7293, 44.23), (1.275, 0.0004542, 44.23), (-0.01121, -0.2555, 44.23), (-3.118, 1.82, 44.23), (-3.118, 4.393, 44.23), (-0.01286, 6.45, 44.96), (0.7237, 6.304, 44.96), (1.348, 5.886, 44.96), (1.912, 4.525, 44.96), (1.765, 3.789, 44.96), (-0.7495, 2.747, 44.96), (-1.374, 3.164, 44.96), (-1.938, 4.525, 44.96), (-1.374, 5.886, 44.96), (-0.7495, 6.304, 44.96), (1.765, 5.262, 44.96), (1.348, 3.164, 44.96), (0.7237, 2.747, 44.96), (-0.01286, 2.6, 44.96), (-1.791, 3.789, 44.96), (-1.791, 5.262, 44.96), (0.05815, 6.416, 48.48), (0.7459, 6.279, 48.48), (1.329, 5.889, 48.48), (1.718, 5.306, 48.48), (1.855, 4.618, 48.48), (1.718, 3.931, 48.48), (1.329, 3.348, 48.48), (0.7459, 2.958, 48.48), (0.05815, 2.821, 48.48), (-0.6296, 2.958, 48.48), (-1.213, 3.348, 48.48), (-1.602, 3.931, 48.48), (-1.739, 4.618, 48.48), (-1.602, 5.306, 48.48), (-1.213, 5.889, 48.48), (-0.6296, 6.279, 48.48), (0.05816, 6.033, 8.301), (0.7459, 5.896, 8.301), (1.329, 5.507, 8.301), (1.718, 4.924, 8.301), (1.855, 4.236, 8.301), (1.718, 3.548, 8.301), (1.329, 2.965, 8.301), (0.7459, 2.576, 8.301), (0.05816, 2.439, 8.301), (-0.6296, 2.576, 8.301), (-1.213, 2.965, 8.301), (-1.602, 3.548, 8.301), (-1.739, 4.236, 8.301), (-1.602, 4.924, 8.301), (-1.213, 5.507, 8.301), (-0.6296, 5.896, 8.301), (-0.01121, 6.051, 8.179), (1.275, 5.796, 8.179), (2.366, 5.067, 8.179), (3.351, 2.689, 8.179), (3.095, 1.403, 8.179), (-1.298, -0.4171, 8.179), (-2.389, 0.3118, 8.179), (-3.373, 2.689, 8.179), (-2.389, 5.067, 8.179), (-1.298, 5.796, 8.179), (3.095, 3.976, 8.179), (2.366, 0.3118, 8.179), (1.275, -0.4171, 8.179), (-0.01121, -0.673, 8.179), (-3.118, 1.403, 8.179), (-3.118, 3.976, 8.179), (1.275, 6.563, 8.008), (2.366, 5.582, 8.008), (3.351, 2.382, 8.008), (3.095, 0.6505, 8.008), (-1.298, -1.799, 8.008), (-2.389, -0.8176, 8.008), (-3.373, 2.382, 8.008), (-2.389, 5.582, 8.008), (-1.298, 6.563, 8.008), (3.095, 4.114, 8.008), (2.366, -0.8176, 8.008), (1.275, -1.799, 8.008), (-0.01121, -2.143, 8.008), (-3.118, 0.6505, 8.008), (-3.118, 4.114, 8.008), (-0.01121, 6.908, 8.008), (-0.01121, 7.105, 25.95), (0.9211, 6.92, 25.95), (1.711, 6.392, 25.95), (2.24, 5.601, 25.95), (2.425, 4.669, 25.95), (2.24, 3.737, 25.95), (1.711, 2.947, 25.95), (0.9211, 2.418, 25.95), (-0.01121, 2.233, 25.95), (-0.9435, 2.418, 25.95), (-1.734, 2.947, 25.95), (-2.262, 3.737, 25.95), (-2.447, 4.669, 25.95), (-2.262, 5.601, 25.95), (-1.734, 6.392, 25.95), (-0.9435, 6.92, 25.95), (0.8234, 6.684, 8.268), (1.531, 6.211, 8.268), (2.004, 5.504, 8.268), (2.17, 4.669, 8.268), (2.004, 3.835, 8.268), (1.531, 3.127, 8.268), (0.8234, 2.654, 8.268), (-0.01121, 2.488, 8.268), (-0.8458, 2.654, 8.268), (-1.553, 3.127, 8.268), (-2.026, 3.835, 8.268), (-2.192, 4.669, 8.268), (-2.026, 5.504, 8.268), (-1.553, 6.211, 8.268), (-0.8458, 6.684, 8.268), (-0.01121, 6.85, 8.268), (1.275, 6.563, 1.311), (2.366, 5.582, 1.311), (3.351, 2.382, 1.311), (3.095, 0.6505, 1.311), (-1.298, -1.799, 1.311), (-2.389, -0.8176, 1.311), (-3.373, 2.382, 1.311), (-2.389, 5.582, 1.311), (-1.298, 6.563, 1.311), (3.095, 4.114, 1.311), (2.366, -0.8176, 1.311), (1.275, -1.799, 1.311), (-0.01121, -2.143, 1.311), (-3.118, 0.6505, 1.311), (-3.118, 4.114, 1.311), (-0.01121, 6.908, 1.311), (0.7349, 6.544, 1.14), (1.381, 5.559, 1.13), (2.008, 2.433, 1.099), (1.938, 0.7292, 1.084), (-1.057, -1.803, 1.155), (-1.646, -0.7766, 1.093), (-2.03, 2.433, 1.099), (-1.403, 5.559, 1.13), (-0.7574, 6.544, 1.14), (1.819, 4.121, 1.118), (1.624, -0.7766, 1.093), (1.034, -1.803, 1.155), (-0.01121, -2.03, 1.213), (-1.961, 0.7292, 1.084), (-1.842, 4.121, 1.118), (-0.01121, 6.887, 1.144), (1.077, -2.078, -3.792), (1.663, -3.196, -3.732), (2.071, -6.378, -3.608), (1.883, -8.066, -3.542), (-0.7758, -10.45, -3.409), (-1.452, -9.499, -3.471), (-2.093, -6.378, -3.608), (-1.685, -3.196, -3.732), (-1.1, -2.078, -3.792), (1.992, -4.68, -3.67), (1.43, -9.499, -3.471), (0.7533, -10.45, -3.409), (-0.01121, -10.43, -3.387), (-1.905, -8.066, -3.542), (-2.014, -4.68, -3.67), (-0.01121, -1.506, -3.82), (1.188, -2.143, -3.875), (1.88, -3.36, -3.855), (2.421, -6.889, -3.837), (2.267, -8.768, -3.816), (-0.871, -11.57, -3.773), (-1.557, -10.39, -3.791), (-2.136, -6.889, -3.837), (-1.594, -3.36, -3.855), (-0.9025, -2.143, -3.875), (2.289, -5.003, -3.85), (1.842, -10.39, -3.791), (1.156, -11.57, -3.773), (0.1426, -12.07, -3.77), (-1.981, -8.768, -3.816), (-2.004, -5.003, -3.85), (0.1426, -1.624, -3.902)], [], [(144, 1, 3, 145), (145, 3, 5, 146), (146, 5, 7, 147), (147, 7, 9, 148), (148, 9, 11, 149), (149, 11, 13, 150), (150, 13, 15, 151), (151, 15, 17, 152), (152, 17, 19, 153), (153, 19, 21, 154), (154, 21, 23, 155), (155, 23, 25, 156), (156, 25, 27, 157), (157, 27, 29, 158), (13, 11, 85, 86), (158, 29, 31, 159), (159, 31, 1, 144), (0, 2, 4, 6, 8, 10, 12, 14, 16, 18, 20, 22, 24, 26, 28, 30), (112, 33, 35, 113), (113, 35, 37, 114), (114, 37, 58, 122), (122, 58, 40, 115), (115, 40, 42, 116), (116, 42, 59, 123), (123, 59, 60, 124), (124, 60, 61, 125), (125, 61, 47, 117), (117, 47, 49, 118), (118, 49, 62, 126), (126, 62, 52, 119), (119, 52, 63, 127), (127, 63, 55, 120), (57, 55, 72, 73), (120, 55, 57, 121), (121, 57, 33, 112), (32, 34, 36, 38, 39, 41, 43, 44, 45, 46, 48, 50, 51, 53, 54, 56), (40, 58, 74, 67), (52, 62, 78, 71), (59, 42, 68, 75), (63, 52, 71, 79), (35, 33, 64, 65), (33, 57, 73, 64), (60, 59, 75, 76), (55, 63, 79, 72), (61, 60, 76, 77), (42, 40, 67, 68), (47, 61, 77, 69), (49, 47, 69, 70), (58, 37, 66, 74), (37, 35, 65, 66), (62, 49, 70, 78), (23, 21, 90, 91), (1, 31, 95, 80), (9, 7, 83, 84), (19, 17, 88, 89), (29, 27, 93, 94), (5, 3, 81, 82), (15, 13, 86, 87), (25, 23, 91, 92), (11, 9, 84, 85), (21, 19, 89, 90), (31, 29, 94, 95), (7, 5, 82, 83), (17, 15, 87, 88), (3, 1, 80, 81), (27, 25, 92, 93), (88, 87, 103, 104), (81, 80, 96, 97), (80, 95, 111, 96), (89, 88, 104, 105), (82, 81, 97, 98), (90, 89, 105, 106), (83, 82, 98, 99), (91, 90, 106, 107), (84, 83, 99, 100), (92, 91, 107, 108), (85, 84, 100, 101), (93, 92, 108, 109), (86, 85, 101, 102), (94, 93, 109, 110), (87, 86, 102, 103), (95, 94, 110, 111), (121, 120, 127, 119, 126, 118, 117, 125, 124, 123, 116, 115, 122, 114, 113, 112), (136, 121, 112, 143), (135, 120, 121, 136), (142, 127, 120, 135), (134, 119, 127, 142), (141, 126, 119, 134), (133, 118, 126, 141), (132, 117, 118, 133), (140, 125, 117, 132), (139, 124, 125, 140), (138, 123, 124, 139), (131, 116, 123, 138), (130, 115, 116, 131), (137, 122, 115, 130), (129, 114, 122, 137), (128, 113, 114, 129), (143, 112, 113, 128), (191, 143, 128, 176), (176, 128, 129, 177), (177, 129, 137, 185), (185, 137, 130, 178), (178, 130, 131, 179), (179, 131, 138, 186), (186, 138, 139, 187), (187, 139, 140, 188), (188, 140, 132, 180), (180, 132, 133, 181), (181, 133, 141, 189), (189, 141, 134, 182), (182, 134, 142, 190), (190, 142, 135, 183), (183, 135, 136, 184), (184, 136, 143, 191), (174, 159, 144, 175), (173, 158, 159, 174), (172, 157, 158, 173), (171, 156, 157, 172), (170, 155, 156, 171), (169, 154, 155, 170), (168, 153, 154, 169), (167, 152, 153, 168), (166, 151, 152, 167), (165, 150, 151, 166), (164, 149, 150, 165), (163, 148, 149, 164), (162, 147, 148, 163), (161, 146, 147, 162), (160, 145, 146, 161), (175, 144, 145, 160), (0, 175, 160, 2), (2, 160, 161, 4), (4, 161, 162, 6), (6, 162, 163, 8), (8, 163, 164, 10), (10, 164, 165, 12), (12, 165, 166, 14), (14, 166, 167, 16), (16, 167, 168, 18), (18, 168, 169, 20), (20, 169, 170, 22), (22, 170, 171, 24), (24, 171, 172, 26), (26, 172, 173, 28), (28, 173, 174, 30), (30, 174, 175, 0), (200, 184, 191, 207), (199, 183, 184, 200), (206, 190, 183, 199), (198, 182, 190, 206), (205, 189, 182, 198), (197, 181, 189, 205), (196, 180, 181, 197), (204, 188, 180, 196), (203, 187, 188, 204), (202, 186, 187, 203), (195, 179, 186, 202), (194, 178, 179, 195), (201, 185, 178, 194), (193, 177, 185, 201), (192, 176, 177, 193), (207, 191, 176, 192), (223, 207, 192, 208), (208, 192, 193, 209), (209, 193, 201, 217), (217, 201, 194, 210), (210, 194, 195, 211), (211, 195, 202, 218), (218, 202, 203, 219), (219, 203, 204, 220), (220, 204, 196, 212), (212, 196, 197, 213), (213, 197, 205, 221), (221, 205, 198, 214), (214, 198, 206, 222), (222, 206, 199, 215), (215, 199, 200, 216), (216, 200, 207, 223), (232, 216, 223, 239), (231, 215, 216, 232), (238, 222, 215, 231), (230, 214, 222, 238), (237, 221, 214, 230), (229, 213, 221, 237), (228, 212, 213, 229), (236, 220, 212, 228), (235, 219, 220, 236), (234, 218, 219, 235), (227, 211, 218, 234), (226, 210, 211, 227), (233, 217, 210, 226), (225, 209, 217, 233), (224, 208, 209, 225), (239, 223, 208, 224), (32, 239, 224, 34), (34, 224, 225, 36), (36, 225, 233, 38), (38, 233, 226, 39), (39, 226, 227, 41), (41, 227, 234, 43), (43, 234, 235, 44), (44, 235, 236, 45), (45, 236, 228, 46), (46, 228, 229, 48), (48, 229, 237, 50), (50, 237, 230, 51), (51, 230, 238, 53), (53, 238, 231, 54), (54, 231, 232, 56), (56, 232, 239, 32)])
me_cylinder.polygons.foreach_set('material_index', [1, 1, 1, 1, 1, 1, 1, 1, 1, 1, 1, 1, 1, 1, 1, 1, 1, 0, 0, 0, 0, 0, 0, 0, 0, 0, 0, 0, 0, 0, 0, 0, 0, 0, 0, 0, 0, 0, 0, 0, 0, 0, 0, 0, 0, 0, 0, 0, 0, 0, 0, 1, 1, 1, 1, 1, 1, 1, 1, 1, 1, 1, 1, 1, 1, 1, 1, 1, 1, 1, 1, 1, 1, 1, 1, 1, 1, 1, 1, 1, 1, 1, 0, 0, 0, 0, 0, 0, 0, 0, 0, 0, 0, 0, 0, 0, 0, 0, 0, 0, 0, 0, 0, 0, 0, 0, 0, 0, 0, 0, 0, 0, 0, 0, 0, 1, 1, 1, 1, 1, 1, 1, 1, 1, 1, 1, 1, 1, 1, 1, 1, 0, 0, 0, 0, 0, 0, 0, 0, 0, 0, 0, 0, 0, 0, 0, 0, 0, 0, 0, 0, 0, 0, 0, 0, 0, 0, 0, 0, 0, 0, 0, 0, 0, 0, 0, 0, 0, 0, 0, 0, 0, 0, 0, 0, 0, 0, 0, 0, 0, 0, 0, 0, 0, 0, 0, 0, 0, 0, 0, 0, 0, 0, 0, 0, 0, 0, 0, 0, 0, 0, 0, 0, 0, 0, 0, 0, 0, 0, 0, 0])
me_cylinder.materials.append(mat_musket)
me_cylinder.materials.append(mat_barrel)
me_cylinder.use_remesh_preserve_volume = False
me_cylinder.use_remesh_preserve_attributes = False
me_cylinder.use_mirror_vertex_groups = False
me_cylinder.update()
me_cube_008 = bpy.data.meshes.new('Cube.008')
me_cube_008.from_pydata([(0.2695, 0.7644, 0.2946), (0.667, -0.3625, 0.09462), (0.341, -0.3555, 0.7858), (0.3317, 0.3778, 0.7767), (0.3041, -0.7976, 0.3416), (0.6546, 0.3291, -0.4417), (0.7039, 0.3438, 0.2707), (0.2497, 0.7238, -0.4385), (0.2853, 0.6287, 0.5595), (0.561, 0.4156, -0.5753), (0.6094, -0.3115, 0.5504), (0.3644, 0.5334, -0.8601), (0.5165, 0.5803, 0.2448), (0.5926, 0.3376, 0.5655), (0.4984, -0.6175, 0.04941), (0.295, -0.6523, 0.5373), (0.3699, 0.01407, 0.8969), (0.7271, -0.2811, -0.1652), (0.7106, 0.3516, -0.0758), (0.7472, 0.04023, -0.5174), (0.806, 0.02912, 0.2934), (0.2646, 0.789, -0.02942), (0.4877, -0.5251, 0.4204), (0.4725, 0.4756, -0.7192), (0.4767, 0.5212, 0.4607), (0.512, 0.5904, -0.06701), (0.6667, 0.01765, 0.6328), (0.8213, 0.03975, -0.09622), (-0.2848, 0.7644, 0.2946), (-0.7232, -0.3053, 0.07515), (-0.3563, -0.3555, 0.7858), (-0.347, 0.3778, 0.7767), (-0.3664, -0.7126, 0.3131), (-0.7468, 0.3291, -0.5135), (-0.7192, 0.3438, 0.2707), (-0.265, 0.7238, -0.4385), (-0.3006, 0.6287, 0.5595), (-0.4417, 0.5461, -0.615), (-0.6247, -0.3115, 0.5504), (-0.3797, 0.5334, -0.8601), (-0.5318, 0.5803, 0.2448), (-0.6079, 0.3376, 0.5655), (-0.5243, -0.5923, 0.1373), (-0.3103, -0.6523, 0.5373), (-0.00765, -0.3826, 0.8795), (-0.00765, 0.4065, 0.8624), (-0.3852, 0.01407, 0.8969), (0.04625, -0.8745, 0.1446), (-0.7387, -0.2791, -0.1407), (-0.7259, 0.3516, -0.0758), (-0.7832, 0.09378, -0.4753), (-0.8213, 0.02912, 0.2934), (-0.2799, 0.789, -0.02942), (-0.00765, 0.7992, -0.468), (-0.00765, 0.8395, 0.3385), (-0.503, -0.5251, 0.4204), (-0.4672, 0.4756, -0.7295), (-0.492, 0.5212, 0.4607), (-0.5273, 0.5904, -0.06701), (-0.682, 0.01765, 0.6328), (-0.8189, -0.03967, -0.2261), (0.02312, 0.5791, -1.009), (-0.00765, 0.6815, 0.6139), (-0.00765, -0.7087, 0.6029), (-0.00765, 0.01416, 1.009), (-0.00765, 0.8745, -0.003383)], [], [(0, 21, 65, 54), (0, 54, 62, 8), (0, 8, 24, 12), (0, 12, 25, 21), (1, 17, 27, 20), (1, 20, 26, 10), (1, 10, 22, 14), (2, 10, 26, 16), (2, 16, 64, 44), (2, 44, 63, 15), (2, 15, 22, 10), (3, 13, 24, 8), (3, 8, 62, 45), (3, 45, 64, 16), (3, 16, 26, 13), (4, 14, 22, 15), (4, 15, 63, 47), (5, 9, 25, 18), (5, 18, 27, 19), (6, 18, 25, 12), (6, 12, 24, 13), (6, 13, 26, 20), (6, 20, 27, 18), (7, 11, 61, 53), (7, 53, 65, 21), (7, 21, 25, 9), (7, 9, 23, 11), (28, 54, 65, 52), (28, 36, 62, 54), (28, 40, 57, 36), (28, 52, 58, 40), (29, 51, 60, 48), (29, 38, 59, 51), (29, 42, 55, 38), (30, 46, 59, 38), (30, 44, 64, 46), (30, 43, 63, 44), (30, 38, 55, 43), (31, 36, 57, 41), (31, 45, 62, 36), (31, 46, 64, 45), (31, 41, 59, 46), (32, 43, 55, 42), (32, 47, 63, 43), (33, 49, 58, 37), (33, 50, 60, 49), (34, 40, 58, 49), (34, 41, 57, 40), (34, 51, 59, 41), (34, 49, 60, 51), (35, 53, 61, 39), (35, 52, 65, 53), (35, 37, 58, 52), (35, 39, 56, 37)])
me_cube_008.polygons.foreach_set('use_smooth', [True] * 54)
me_cube_008.materials.append(mat_hair)
me_cube_008.use_remesh_preserve_volume = False
me_cube_008.use_remesh_preserve_attributes = False
me_cube_008.use_mirror_vertex_groups = False
me_cube_008.update()
arm_armature = bpy.data.armatures.new('Armature')  # bones are not reproduced

# ---- objects
ob_spot = bpy.data.objects.new('Spot', light_spot)
ob_lamp_003 = bpy.data.objects.new('Lamp.003', light_lamp_003)
ob_lamp_002 = bpy.data.objects.new('Lamp.002', light_lamp_002)
ob_lamp_001 = bpy.data.objects.new('Lamp.001', light_lamp_001)
ob_armature = bpy.data.objects.new('Armature', arm_armature)
ob_body = bpy.data.objects.new('Body', me_cube)
ob_lamp = bpy.data.objects.new('Lamp', light_lamp)
ob_camera = bpy.data.objects.new('Camera', cam_camera)
ob_pants = bpy.data.objects.new('Pants', me_cube_001)
ob_shirt = bpy.data.objects.new('Shirt', me_cube_004)
ob_teamcolor = bpy.data.objects.new('TeamColor', me_cube_005)
ob_gloves = bpy.data.objects.new('Gloves', me_cube_006)
ob_boots = bpy.data.objects.new('Boots', me_cube_007)
ob_teamcolor1 = bpy.data.objects.new('TeamColor1', me_circle_001)
ob_musket = bpy.data.objects.new('Musket', me_cylinder)
ob_hair = bpy.data.objects.new('Hair', me_cube_008)

# ---- transforms, parenting, visibility, modifiers, constraints
ob_spot.location = (0.0, 0.0, 18.95)
ob_spot.hide_viewport = True
ob_spot.lineart.crease_threshold = 0.0
ob_lamp_003.location = (-0.01963, -2.373, 5.056)
ob_lamp_003.rotation_euler = (0.6503, 0.05522, 1.866)
ob_lamp_003.lock_rotations_4d = False
ob_lamp_003.empty_display_type = 'ARROWS'
ob_lamp_003.color = (0.0, 0.0, 0.0, 0.0)
ob_lamp_003.hide_viewport = True
ob_lamp_003.lineart.crease_threshold = 0.0
ob_lamp_002.location = (-0.01963, 2.44, 5.056)
ob_lamp_002.rotation_euler = (0.6503, 0.05522, 1.866)
ob_lamp_002.lock_rotations_4d = False
ob_lamp_002.empty_display_type = 'ARROWS'
ob_lamp_002.color = (0.0, 0.0, 0.0, 0.0)
ob_lamp_002.hide_viewport = True
ob_lamp_002.lineart.crease_threshold = 0.0
ob_lamp_001.location = (-3.455, 0.02395, 5.056)
ob_lamp_001.rotation_euler = (0.6503, 0.05522, 1.866)
ob_lamp_001.lock_rotations_4d = False
ob_lamp_001.empty_display_type = 'ARROWS'
ob_lamp_001.color = (0.0, 0.0, 0.0, 0.0)
ob_lamp_001.hide_viewport = True
ob_lamp_001.lineart.crease_threshold = 0.0
ob_armature.location = (0.0, 0.0, 0.0)
ob_armature.scale = (5.0, 5.0, 5.0)
ob_armature.hide_viewport = True
ob_armature.show_in_front = True
ob_armature.lineart.crease_threshold = 0.0
ob_body.parent = ob_armature
ob_body.location = (0.0, 0.0, 0.0)
ob_body.scale = (0.1122, 0.1122, 0.1122)
ob_body.lock_rotations_4d = False
ob_body.empty_display_type = 'ARROWS'
ob_body.lineart.crease_threshold = 0.0
ob_body.use_mesh_mirror_x = True
_vg = ob_body.vertex_groups.new(name='Hips')
for _i, _w in zip([0, 1, 4, 5, 8, 10, 13, 14, 17, 18, 19, 20, 23, 27, 28, 37, 38, 39, 40, 41, 42, 43, 44, 45, 64, 65, 68, 73, 76, 77, 78, 79, 90, 92, 93, 96, 101, 102, 103, 311], [0.2282, 0.2129, 0.598, 0.6314, 0.1272, 0.13, 0.167, 0.01903, 0.006065, 0.1589, 0.5018, 0.5729, 0.1311, 0.001273, 0.1426, 0.1887, 0.04989, 0.07479, 0.7305, 0.4157, 0.4817, 0.5855, 0.6748, 0.5699, 0.2956, 0.2307, 0.1345, 0.1308, 0.1134, 0.07087, 0.4519, 0.5563, 0.2071, 0.8407, 0.1318, 0.7259, 0.06147, 0.2246, 0.4166, 0.1739]): _vg.add([_i], _w, 'REPLACE')
_vg = ob_body.vertex_groups.new(name='Bone.001')
for _i, _w in zip([0, 1, 4, 8, 9, 10, 11, 12, 13, 14, 15, 16, 17, 18, 19, 23, 24, 25, 26, 27, 28, 39, 40, 41, 42, 43, 44, 45, 64, 65, 68, 69, 70, 71, 72, 73, 78, 79, 90, 93, 94, 95, 101, 103, 117, 118, 119, 120, 121, 123], [0.1249, 0.08833, 0.05062, 0.7402, 0.695, 0.7599, 0.712, 0.09267, 0.7488, 0.8377, 0.1583, 0.1625, 0.8339, 0.7795, 0.03475, 0.7938, 0.7898, 0.202, 0.1563, 0.7852, 0.7538, 0.006594, 0.1234, 0.3086, 0.2903, 0.2218, 0.1401, 0.2022, 0.09169, 0.03549, 0.7702, 0.7501, 0.1757, 0.1389, 0.7355, 0.7421, 0.2635, 0.2177, 0.1304, 0.7372, 0.6836, 0.09285, 0.01162, 0.3224, 0.03988, 0.05664, 0.01819, 0.05836, 0.02792, 0.08879]): _vg.add([_i], _w, 'REPLACE')
_vg = ob_body.vertex_groups.new(name='Chest')
for _i, _w in zip([6, 7, 9, 11, 12, 14, 15, 16, 17, 21, 22, 24, 25, 26, 27, 30, 32, 67, 69, 70, 71, 72, 94, 95, 97, 117, 118, 119, 120, 121, 122, 123, 303, 306, 308, 309], [0.06335, 0.5241, 0.04069, 0.07928, 0.09401, 0.06395, 0.5773, 0.6847, 0.0912, 0.05071, 0.187, 0.1122, 0.56, 0.4162, 0.07131, 0.1032, 0.06033, 0.06298, 0.0994, 0.3753, 0.1662, 0.05467, 0.04587, 0.008393, 0.009856, 0.4904, 0.6949, 0.1645, 0.5184, 0.1603, 0.05878, 0.05836, 0.0111, 0.02452, 0.1152, 0.3043]): _vg.add([_i], _w, 'REPLACE')
_vg = ob_body.vertex_groups.new(name='Neck')
for _i, _w in zip([6, 7, 15, 16, 21, 22, 29, 30, 31, 32, 66, 67, 97, 98, 114, 117, 118, 119, 120, 252, 255, 256, 258, 259, 261, 263, 264, 266, 267, 268, 270, 277, 278, 279, 280, 282, 283, 284, 286, 287, 289, 291, 293, 294, 296, 297, 298, 300, 303, 304, 305, 306, 307, 308, 309, 310], [0.7175, 0.3144, 0.02088, 0.0101, 0.2355, 0.163, 0.7037, 0.7747, 0.6803, 0.678, 0.05009, 0.02623, 0.3329, 0.6918, 0.0611, 0.1393, 0.08198, 0.06076, 0.04588, 0.3215, 0.6106, 0.1243, 0.1045, 0.07526, 0.07317, 0.06636, 0.2331, 0.1296, 0.2431, 0.2642, 0.2909, 0.3754, 0.3328, 0.03563, 0.1241, 0.02586, 0.008252, 0.08644, 0.008032, 0.09009, 0.2863, 0.1442, 0.006547, 0.2351, 0.03829, 0.01021, 0.276, 0.2548, 0.7316, 0.03427, 0.01402, 0.7709, 0.6252, 0.5329, 0.5601, 0.5487]): _vg.add([_i], _w, 'REPLACE')
_vg = ob_body.vertex_groups.new(name='Head')
for _i, _w in zip([6, 29, 30, 31, 32, 97, 98, 250, 251, 252, 253, 254, 255, 256, 257, 258, 259, 260, 261, 262, 263, 264, 265, 266, 267, 268, 269, 270, 271, 272, 273, 274, 275, 276, 277, 278, 279, 280, 281, 282, 283, 284, 285, 286, 287, 288, 289, 290, 291, 292, 293, 294, 295, 296, 297, 298, 299, 300, 301, 302, 303, 304, 305, 306, 307, 308, 309, 310], [0.05225, 0.2344, 0.07236, 0.2147, 0.131, 0.02253, 0.1366, 0.9843, 0.984, 0.6519, 0.9964, 0.9963, 0.3465, 0.869, 0.9807, 0.8884, 0.9183, 0.9859, 0.9195, 0.9919, 0.9271, 0.7481, 0.9925, 0.8638, 0.7413, 0.7058, 0.9845, 0.6943, 0.993, 0.9799, 0.9907, 0.9973, 0.9968, 0.998, 0.597, 0.6204, 0.9548, 0.8688, 0.9806, 0.9595, 0.9684, 0.9065, 0.9864, 0.9682, 0.9012, 0.9832, 0.7018, 0.9891, 0.8404, 0.9908, 0.969, 0.744, 0.9941, 0.9533, 0.9675, 0.6981, 0.9917, 0.7282, 0.9907, 0.9993, 0.2166, 0.9555, 0.9649, 0.08848, 0.07803, 0.05121, 0.02048, 0.05991]): _vg.add([_i], _w, 'REPLACE')
_vg = ob_body.vertex_groups.new(name='Shoulder.L')
for _i, _w in zip([2, 3, 6, 7, 8, 9, 11, 12, 14, 15, 16, 17, 21, 22, 24, 25, 26, 27, 29, 30, 31, 32, 66, 67, 69, 70, 71, 72, 91, 93, 94, 95, 97, 98, 114, 115, 116, 117, 118, 119, 120, 121, 122, 123, 124, 125, 126, 127, 128, 129, 130, 255, 268, 278, 306, 307, 308, 309, 310, 316], [0.9249, 0.8491, 0.0, 0.1287, 0.01223, 0.1748, 0.1296, 0.5588, 0.02804, 0.2022, 0.09734, 0.003032, 0.3665, 0.6, 0.04562, 0.1732, 0.3594, 0.08487, 0.04156, 0.04372, 0.09273, 0.06429, 0.9039, 0.856, 0.08564, 0.3276, 0.5827, 0.137, 0.9194, 0.01444, 0.1772, 0.6695, 0.3952, 0.1483, 0.9039, 0.8231, 0.5408, 0.3046, 0.1455, 0.6262, 0.3377, 0.689, 0.8611, 0.6382, 0.05837, 0.0813, 0.07366, 0.0684, 0.03365, 0.1141, 0.07552, 0.02454, 0.001789, 0.01379, 0.09858, 0.237, 0.3993, 0.0932, 0.26, 0.07452]): _vg.add([_i], _w, 'REPLACE')
_vg = ob_body.vertex_groups.new(name='Upper_Arm.L')
for _i, _w in zip([2, 3, 9, 11, 12, 25, 26, 48, 60, 67, 69, 70, 71, 72, 91, 94, 95, 115, 116, 120, 121, 122, 123, 124, 125, 126, 127, 128, 129, 130, 134, 135, 136, 154, 155, 156, 157, 158, 159, 160, 316], [0.05476, 0.1285, 0.04751, 0.03691, 0.01421, 0.02969, 0.031, 0.9353, 0.03819, 0.007535, 0.003915, 0.0, 0.09186, 0.0118, 0.06542, 0.05512, 0.1234, 0.149, 0.4248, 0.01159, 0.0904, 0.01871, 0.04681, 0.93, 0.9071, 0.9228, 0.9148, 0.9439, 0.8799, 0.92, 0.03403, 0.002804, 0.00776, 0.9705, 0.9789, 0.9678, 0.9769, 0.9611, 0.9179, 0.9431, 0.8925]): _vg.add([_i], _w, 'REPLACE')
_vg = ob_body.vertex_groups.new(name='Lower_Arm.L')
for _i, _w in zip([48, 60, 131, 132, 133, 134, 135, 136, 137, 141, 142, 144, 146, 147, 148, 149, 150, 151, 152, 153, 154, 156, 158, 159, 160], [0.05592, 0.9554, 0.9758, 0.9751, 0.9846, 0.9576, 0.973, 0.9708, 0.9763, 0.0133, 0.01856, 0.002391, 0.9858, 0.979, 0.9782, 0.9714, 0.9691, 0.986, 0.988, 0.9689, 0.001952, 0.00919, 0.01766, 0.08117, 0.05458]): _vg.add([_i], _w, 'REPLACE')
_vg = ob_body.vertex_groups.new(name='Hand.L')
for _i, _w in zip([138, 139, 140, 141, 142, 143, 144, 145, 149, 150, 153, 162, 164, 166, 168, 169, 170, 171, 172, 177, 178, 179, 180, 183, 184, 187, 188, 189, 190, 191, 192, 197, 198, 199, 200], [0.953, 0.962, 0.9765, 0.8853, 0.9288, 0.8735, 0.9652, 0.9714, 0.004896, 0.01061, 0.00901, 0.1425, 0.9184, 0.4119, 0.917, 0.0559, 0.05548, 0.05694, 0.09018, 0.0903, 0.4032, 0.4509, 0.6247, 0.2655, 0.8287, 0.9549, 0.851, 0.03544, 0.06481, 0.01091, 0.05555, 0.5097, 0.7762, 0.0938, 0.7652]): _vg.add([_i], _w, 'REPLACE')
_vg = ob_body.vertex_groups.new(name='Finger_Up.L')
for _i, _w in zip([163, 164, 167, 168, 169, 170, 171, 172, 173, 174, 175, 176, 177, 178, 179, 180, 187, 189, 190, 191, 192, 193, 194, 195, 196, 197, 198, 199, 200], [0.001739, 0.02523, 0.006384, 0.06564, 0.7568, 0.7881, 0.812, 0.7903, 0.1027, 0.1167, 0.1259, 0.1058, 0.009451, 0.5582, 0.5253, 0.1282, 0.01498, 0.8806, 0.8617, 0.8506, 0.8352, 0.07476, 0.06865, 0.08174, 0.08405, 0.4854, 0.1558, 0.05587, 0.1396]): _vg.add([_i], _w, 'REPLACE')
_vg = ob_body.vertex_groups.new(name='Finger_Low.L')
for _i, _w in zip([161, 163, 165, 167, 169, 170, 171, 172, 173, 174, 175, 176, 181, 182, 185, 186, 189, 190, 191, 192, 193, 194, 195, 196], [0.9762, 0.9721, 0.9723, 0.9696, 0.1005, 0.152, 0.1274, 0.06679, 0.8892, 0.8742, 0.8557, 0.8806, 0.9957, 0.9876, 0.9885, 0.9941, 0.07557, 0.06216, 0.07502, 0.09988, 0.918, 0.9258, 0.9134, 0.9074]): _vg.add([_i], _w, 'REPLACE')
_vg = ob_body.vertex_groups.new(name='Thump_Up.L')
for _i, _w in zip([138, 141, 142, 143, 162, 164, 166, 169, 172, 177, 180, 183, 184, 188, 191, 198, 199, 200, 206], [0.007623, 0.08034, 0.01621, 0.1063, 0.8318, 0.02012, 0.5529, 0.07962, 0.04712, 0.8086, 0.221, 0.6979, 0.1389, 0.1274, 0.03009, 0.05724, 0.7689, 0.07762, 0.002033]): _vg.add([_i], _w, 'REPLACE')
_vg = ob_body.vertex_groups.new(name='Thump_Low.L')
for _i, _w in zip([177, 199, 201, 202, 203, 204, 205, 206, 207, 208], [0.06762, 0.07554, 0.9996, 0.9859, 0.9996, 0.9841, 0.9993, 0.97, 0.9995, 0.9832]): _vg.add([_i], _w, 'REPLACE')
_vg = ob_body.vertex_groups.new(name='Shoulder.R')
for _i, _w in zip([6], [0.0]): _vg.add([_i], _w, 'REPLACE')
_vg = ob_body.vertex_groups.new(name='Upper_Arm.R')
_vg = ob_body.vertex_groups.new(name='Lower_Arm.R')
_vg = ob_body.vertex_groups.new(name='Hand.R')
_vg = ob_body.vertex_groups.new(name='Finger_Up.R')
_vg = ob_body.vertex_groups.new(name='Finger_Low.R')
_vg = ob_body.vertex_groups.new(name='Thump_Up.R')
_vg = ob_body.vertex_groups.new(name='Thump_Low.R')
_vg = ob_body.vertex_groups.new(name='Upper_Leg.L')
for _i, _w in zip([0, 1, 4, 5, 8, 10, 13, 18, 19, 20, 23, 27, 28, 37, 38, 39, 40, 41, 42, 43, 44, 45, 46, 47, 49, 50, 51, 52, 53, 54, 55, 56, 61, 62, 63, 64, 65, 68, 73, 76, 77, 78, 79, 80, 81, 82, 83, 84, 85, 88, 89, 90, 92, 93, 96, 101, 102, 103, 104, 105, 106, 107, 108, 109, 112, 113, 164, 178, 184, 311, 312, 313, 314], [0.08845, 0.05803, 0.0, 0.04175, 0.01113, 0.06162, 0.0, 0.0, 0.0, 0.0, 0.04559, 0.008309, 0.0, 0.1916, 0.0, 0.0, 0.0, 0.0, 0.01172, 0.09879, 0.0, 0.07678, 0.9809, 0.9893, 0.9804, 0.4325, 0.4684, 0.4456, 0.5629, 0.913, 0.9829, 0.9969, 0.8115, 0.8283, 0.843, 0.0, 0.002032, 0.05762, 0.0, 0.0, 0.0, 0.02559, 0.01641, 0.9796, 0.9905, 0.5114, 0.4538, 0.9948, 0.988, 0.8539, 0.8206, 0.06747, 0.08701, 0.06644, 0.0, 0.0, 0.1722, 0.03897, 0.9806, 0.9834, 0.4997, 0.3826, 0.9831, 0.9949, 0.8412, 0.8037, 0.0, 0.0, 0.0, 0.2201, 0.9852, 0.8565, 0.9875]): _vg.add([_i], _w, 'REPLACE')
_vg = ob_body.vertex_groups.new(name='Lower_Leg.L')
for _i, _w in zip([33, 34, 35, 36, 46, 47, 49, 50, 51, 52, 53, 57, 58, 59, 61, 62, 63, 74, 75, 80, 81, 82, 83, 86, 87, 88, 89, 99, 100, 104, 105, 106, 107, 110, 111, 112, 113, 211, 212, 215, 216, 218, 220, 221, 222, 223, 224, 225, 226, 231, 233, 234, 238, 239, 241, 313, 314, 315], [0.9809, 0.9724, 0.9792, 0.9579, 0.4, 0.4, 0.4, 0.9247, 0.9316, 0.9451, 0.905, 0.9978, 0.9981, 0.997, 0.1884, 0.1716, 0.157, 0.9819, 0.9713, 0.4, 0.4, 0.9117, 0.9462, 0.9972, 0.999, 0.1461, 0.1861, 0.9729, 0.9679, 0.4, 0.4, 0.9003, 0.9361, 0.997, 0.9984, 0.1587, 0.1963, 0.2596, 0.4687, 0.2594, 0.4675, 0.05958, 0.01889, 0.169, 0.07499, 0.0815, 0.1399, 0.2611, 0.4828, 0.07447, 0.3384, 0.3421, 0.08404, 0.09731, 0.3597, 0.1435, 0.4, 0.9988]): _vg.add([_i], _w, 'REPLACE')
_vg = ob_body.vertex_groups.new(name='Foot.L')
for _i, _w in zip([34, 36, 75, 99, 100, 209, 210, 211, 212, 213, 214, 215, 216, 217, 218, 219, 220, 221, 222, 223, 224, 225, 226, 229, 230, 231, 232, 233, 234, 235, 236, 237, 238, 239, 241, 242, 243, 244, 245, 247, 248, 249], [0.004349, 0.03179, 0.006183, 0.00361, 0.01336, 0.03125, 0.02589, 0.7297, 0.5288, 0.02916, 0.02023, 0.7297, 0.5306, 0.8444, 0.9037, 0.8549, 0.9444, 0.822, 0.8957, 0.8883, 0.8547, 0.7296, 0.5154, 0.9602, 0.9012, 0.901, 0.02459, 0.6538, 0.6504, 0.01978, 0.8525, 0.8347, 0.8899, 0.8745, 0.634, 0.1179, 0.1112, 0.112, 0.118, 0.000502, 0.109, 0.1082]): _vg.add([_i], _w, 'REPLACE')
_vg = ob_body.vertex_groups.new(name='Toes.L')
for _i, _w in zip([209, 210, 213, 214, 217, 218, 219, 222, 223, 227, 228, 230, 232, 235, 236, 237, 238, 239, 240, 242, 243, 244, 245, 246, 247, 248, 249], [0.9584, 0.9608, 0.9597, 0.9642, 0.1382, 0.02346, 0.1322, 0.008552, 0.01046, 0.999, 0.9989, 0.09035, 0.9617, 0.9645, 0.1333, 0.1434, 0.002036, 0.006298, 0.9993, 0.8798, 0.8865, 0.883, 0.8801, 0.9909, 0.9744, 0.8892, 0.8899]): _vg.add([_i], _w, 'REPLACE')
_vg = ob_body.vertex_groups.new(name='Upper_Leg.R')
for _i, _w in zip([4, 5, 13, 18, 40, 43, 92], [0.0, 0.04175, 0.0, 0.0, 0.0, 0.09879, 0.08701]): _vg.add([_i], _w, 'REPLACE')
_vg = ob_body.vertex_groups.new(name='Lower_Leg.R')
_vg = ob_body.vertex_groups.new(name='Foot.R')
_vg = ob_body.vertex_groups.new(name='Toes.R')
_m = ob_body.modifiers.new('Mirror', 'MIRROR')
_m.use_clip = True
_m = ob_body.modifiers.new('Armature', 'ARMATURE')
_m.object = ob_armature
ob_lamp.location = (3.567, 0.005078, 5.056)
ob_lamp.rotation_euler = (0.6503, 0.05522, 1.866)
ob_lamp.lock_rotations_4d = False
ob_lamp.empty_display_type = 'ARROWS'
ob_lamp.color = (0.0, 0.0, 0.0, 0.0)
ob_lamp.hide_viewport = True
ob_lamp.lineart.crease_threshold = 0.0
ob_camera.location = (7.481, -6.508, 5.344)
ob_camera.rotation_euler = (1.109, 0.0, 0.8149)
ob_camera.lock_rotations_4d = False
ob_camera.empty_display_type = 'ARROWS'
ob_camera.color = (0.0, 0.0, 0.0, 0.0)
ob_camera.hide_viewport = True
ob_camera.display_type = 'WIRE'
ob_camera.lineart.crease_threshold = 0.0
ob_pants.parent = ob_armature
ob_pants.location = (0.0, 0.0, 0.0)
ob_pants.scale = (0.1122, 0.1122, 0.1122)
ob_pants.lock_rotations_4d = False
ob_pants.empty_display_type = 'ARROWS'
ob_pants.lineart.crease_threshold = 0.0
ob_pants.use_mesh_mirror_x = True
_vg = ob_pants.vertex_groups.new(name='Hips')
for _i, _w in zip([0, 1, 2, 3, 4, 5, 10, 11, 12, 13, 14, 15, 16, 17, 18, 35, 36, 39, 40, 41, 42, 53, 54, 55, 58, 59, 60, 71, 76, 77, 78, 79, 80, 81, 82, 83, 84], [0.2282, 0.2129, 0.598, 0.6314, 0.5018, 0.5729, 0.1887, 0.04989, 0.07479, 0.7305, 0.4157, 0.4817, 0.5855, 0.6748, 0.5699, 0.2956, 0.2307, 0.1134, 0.07087, 0.4519, 0.5563, 0.2071, 0.8407, 0.7259, 0.06147, 0.2246, 0.4166, 0.1739, 0.7305, 0.4157, 0.4817, 0.5855, 0.6748, 0.5699, 0.4519, 0.5563, 0.4166]): _vg.add([_i], _w, 'REPLACE')
_vg = ob_pants.vertex_groups.new(name='Bone.001')
for _i, _w in zip([0, 1, 2, 4, 12, 13, 14, 15, 16, 17, 18, 35, 36, 41, 42, 53, 58, 60, 76, 77, 78, 79, 80, 81, 82, 83, 84], [0.1249, 0.08833, 0.05062, 0.03475, 0.006594, 0.1234, 0.3086, 0.2903, 0.2218, 0.1401, 0.2022, 0.09169, 0.03549, 0.2635, 0.2177, 0.1304, 0.01162, 0.3224, 0.1234, 0.3086, 0.2903, 0.2218, 0.1401, 0.2022, 0.2635, 0.2177, 0.3224]): _vg.add([_i], _w, 'REPLACE')
_vg = ob_pants.vertex_groups.new(name='Chest')
_vg = ob_pants.vertex_groups.new(name='Neck')
_vg = ob_pants.vertex_groups.new(name='Head')
_vg = ob_pants.vertex_groups.new(name='Shoulder.L')
_vg = ob_pants.vertex_groups.new(name='Upper_Arm.L')
_vg = ob_pants.vertex_groups.new(name='Lower_Arm.L')
_vg = ob_pants.vertex_groups.new(name='Hand.L')
_vg = ob_pants.vertex_groups.new(name='Finger_Up.L')
_vg = ob_pants.vertex_groups.new(name='Finger_Low.L')
_vg = ob_pants.vertex_groups.new(name='Thump_Up.L')
_vg = ob_pants.vertex_groups.new(name='Thump_Low.L')
_vg = ob_pants.vertex_groups.new(name='Shoulder.R')
_vg = ob_pants.vertex_groups.new(name='Upper_Arm.R')
_vg = ob_pants.vertex_groups.new(name='Lower_Arm.R')
_vg = ob_pants.vertex_groups.new(name='Hand.R')
_vg = ob_pants.vertex_groups.new(name='Finger_Up.R')
_vg = ob_pants.vertex_groups.new(name='Finger_Low.R')
_vg = ob_pants.vertex_groups.new(name='Thump_Up.R')
_vg = ob_pants.vertex_groups.new(name='Thump_Low.R')
_vg = ob_pants.vertex_groups.new(name='Upper_Leg.L')
for _i, _w in zip([0, 1, 2, 3, 4, 5, 10, 11, 12, 13, 14, 15, 16, 17, 18, 19, 20, 21, 22, 23, 24, 25, 26, 27, 28, 32, 33, 34, 35, 36, 39, 40, 41, 42, 43, 44, 45, 46, 47, 48, 51, 52, 53, 54, 55, 58, 59, 60, 61, 62, 63, 64, 65, 66, 69, 70, 71, 72, 73, 74, 76, 77, 78, 79, 80, 81, 82, 83, 84], [0.08845, 0.05803, 0.0, 0.04175, 0.0, 0.0, 0.1916, 0.1659, 0.0, 0.0, 0.0, 0.01172, 0.09879, 0.0, 0.07678, 0.9809, 0.9893, 0.9804, 0.1161, 0.4684, 0.4456, 0.2116, 0.913, 0.9829, 0.9969, 0.5852, 0.4283, 0.843, 0.0, 0.002032, 0.0, 0.1636, 0.02559, 0.01641, 0.9796, 0.9905, 0.2057, 0.4538, 0.9948, 0.988, 0.8539, 0.4206, 0.06747, 0.08701, 0.0, 0.0, 0.1722, 0.03897, 0.9806, 0.9834, 0.4997, 0.3826, 0.9831, 0.9949, 0.8412, 0.8037, 0.2353, 0.9852, 0.8565, 0.9875, 0.0, 0.0, 0.01172, 0.09879, 0.0, 0.07678, 0.02559, 0.01641, 0.03897]): _vg.add([_i], _w, 'REPLACE')
_vg = ob_pants.vertex_groups.new(name='Lower_Leg.L')
for _i, _w in zip([6, 7, 8, 9, 19, 20, 21, 22, 23, 24, 25, 29, 30, 31, 32, 33, 34, 37, 38, 43, 44, 45, 46, 49, 50, 51, 52, 56, 57, 61, 62, 63, 64, 67, 68, 69, 70, 73, 74, 75], [0.9809, 0.9724, 0.9792, 0.9579, 0.2, 0.1714, 0.187, 0.7247, 0.7316, 0.6902, 0.705, 0.9978, 0.9981, 0.997, 0.0, 0.0, 0.0, 0.9819, 0.9713, 0.1988, 0.0268, 0.7117, 0.7462, 0.9972, 0.999, 0.02757, 0.0, 0.9729, 0.9679, 0.2, 0.2, 0.7003, 0.7094, 0.997, 0.9984, 0.0, 0.005981, 0.0, 0.1712, 0.9988]): _vg.add([_i], _w, 'REPLACE')
_vg = ob_pants.vertex_groups.new(name='Foot.L')
for _i, _w in zip([7, 9, 38, 56, 57], [0.004349, 0.03179, 0.006183, 0.00361, 0.01336]): _vg.add([_i], _w, 'REPLACE')
_vg = ob_pants.vertex_groups.new(name='Toes.L')
_vg = ob_pants.vertex_groups.new(name='Upper_Leg.R')
for _i, _w in zip([2, 3, 13, 16, 54, 76, 79], [0.0, 0.04175, 0.0, 0.09879, 0.08701, 0.0, 0.09879]): _vg.add([_i], _w, 'REPLACE')
_vg = ob_pants.vertex_groups.new(name='Lower_Leg.R')
_vg = ob_pants.vertex_groups.new(name='Foot.R')
_vg = ob_pants.vertex_groups.new(name='Toes.R')
_m = ob_pants.modifiers.new('Mirror', 'MIRROR')
_m.use_clip = True
_m = ob_pants.modifiers.new('Armature', 'ARMATURE')
_m.object = ob_armature
ob_shirt.parent = ob_armature
ob_shirt.location = (0.0, 0.0, 0.0)
ob_shirt.scale = (0.1122, 0.1122, 0.1122)
ob_shirt.lock_rotations_4d = False
ob_shirt.empty_display_type = 'ARROWS'
ob_shirt.lineart.crease_threshold = 0.0
ob_shirt.use_mesh_mirror_x = True
_vg = ob_shirt.vertex_groups.new(name='Hips')
for _i, _w in zip([4, 6, 9, 10, 13, 14, 17, 21, 22, 27, 28, 29, 30, 31, 32, 37, 42, 43, 44, 46, 51], [0.1272, 0.13, 0.167, 0.01903, 0.006065, 0.1589, 0.1311, 0.001273, 0.1426, 0.7305, 0.4157, 0.4817, 0.5855, 0.6748, 0.5699, 0.1345, 0.1308, 0.4519, 0.5563, 0.1318, 0.4166]): _vg.add([_i], _w, 'REPLACE')
_vg = ob_shirt.vertex_groups.new(name='Bone.001')
for _i, _w in zip([4, 5, 6, 7, 8, 9, 10, 11, 12, 13, 14, 17, 18, 19, 20, 21, 22, 27, 28, 29, 30, 31, 32, 37, 38, 39, 40, 41, 42, 43, 44, 46, 47, 48, 51, 55, 56, 57, 58, 59, 61], [0.7402, 0.695, 0.7599, 0.712, 0.09267, 0.7488, 0.8377, 0.1583, 0.1625, 0.8339, 0.7795, 0.7938, 0.7898, 0.202, 0.1563, 0.7852, 0.7538, 0.1234, 0.3086, 0.2903, 0.2218, 0.1401, 0.2022, 0.7702, 0.7501, 0.1757, 0.1389, 0.7355, 0.7421, 0.2635, 0.2177, 0.7372, 0.6836, 0.09285, 0.3224, 0.03988, 0.05664, 0.01819, 0.05836, 0.02792, 0.08879]): _vg.add([_i], _w, 'REPLACE')
_vg = ob_shirt.vertex_groups.new(name='Chest')
for _i, _w in zip([2, 3, 5, 7, 8, 10, 11, 12, 13, 15, 16, 18, 19, 20, 21, 24, 26, 36, 38, 39, 40, 41, 47, 48, 49, 55, 56, 57, 58, 59, 60, 61, 99, 101, 102], [0.06335, 0.5241, 0.04069, 0.07928, 0.09401, 0.06395, 0.5773, 0.6847, 0.0912, 0.05071, 0.187, 0.1122, 0.56, 0.4162, 0.07131, 0.1032, 0.06033, 0.06298, 0.0994, 0.3753, 0.1662, 0.05467, 0.04587, 0.008393, 0.009856, 0.4904, 0.6949, 0.1645, 0.5184, 0.1603, 0.05878, 0.05836, 0.02452, 0.1152, 0.3043]): _vg.add([_i], _w, 'REPLACE')
_vg = ob_shirt.vertex_groups.new(name='Neck')
for _i, _w in zip([2, 3, 11, 12, 15, 16, 23, 24, 25, 26, 35, 36, 49, 50, 52, 55, 56, 57, 58, 99, 100, 101, 102, 103], [0.7175, 0.3144, 0.02088, 0.0101, 0.2355, 0.163, 0.7037, 0.7747, 0.6803, 0.678, 0.05009, 0.02623, 0.3329, 0.6918, 0.0611, 0.1393, 0.08198, 0.06076, 0.04588, 0.7709, 0.6252, 0.5329, 0.5601, 0.5487]): _vg.add([_i], _w, 'REPLACE')
_vg = ob_shirt.vertex_groups.new(name='Head')
for _i, _w in zip([2, 23, 24, 25, 26, 49, 50, 99, 100, 101, 102, 103], [0.05225, 0.2344, 0.07236, 0.2147, 0.131, 0.02253, 0.1366, 0.08848, 0.07803, 0.05121, 0.02048, 0.05991]): _vg.add([_i], _w, 'REPLACE')
_vg = ob_shirt.vertex_groups.new(name='Shoulder.L')
for _i, _w in zip([0, 1, 2, 3, 4, 5, 7, 8, 10, 11, 12, 13, 15, 16, 18, 19, 20, 21, 23, 24, 25, 26, 35, 36, 38, 39, 40, 41, 45, 46, 47, 48, 49, 50, 52, 53, 54, 55, 56, 57, 58, 59, 60, 61, 62, 63, 64, 65, 66, 67, 68, 99, 100, 101, 102, 103, 104], [0.9249, 0.8491, 0.0, 0.1287, 0.01223, 0.1748, 0.1296, 0.5588, 0.02804, 0.2022, 0.09734, 0.003032, 0.3665, 0.6, 0.04562, 0.1732, 0.3594, 0.08487, 0.04156, 0.04372, 0.09273, 0.06429, 0.9039, 0.856, 0.08564, 0.3276, 0.5827, 0.137, 0.9194, 0.01444, 0.1772, 0.6695, 0.3952, 0.1483, 0.9039, 0.8231, 0.5408, 0.3046, 0.1455, 0.6262, 0.3377, 0.689, 0.8611, 0.6382, 0.05837, 0.0813, 0.07366, 0.0684, 0.03365, 0.1141, 0.07552, 0.09858, 0.237, 0.3993, 0.0932, 0.26, 0.07452]): _vg.add([_i], _w, 'REPLACE')
_vg = ob_shirt.vertex_groups.new(name='Upper_Arm.L')
for _i, _w in zip([0, 1, 5, 7, 8, 19, 20, 33, 34, 36, 38, 39, 40, 41, 45, 47, 48, 53, 54, 58, 59, 60, 61, 62, 63, 64, 65, 66, 67, 68, 72, 73, 74, 92, 93, 94, 95, 96, 97, 98, 104], [0.05476, 0.1285, 0.04751, 0.03691, 0.01421, 0.02969, 0.031, 0.9353, 0.03819, 0.007535, 0.003915, 0.0, 0.09186, 0.0118, 0.06542, 0.05512, 0.1234, 0.149, 0.4248, 0.01159, 0.0904, 0.01871, 0.04681, 0.93, 0.9071, 0.9228, 0.9148, 0.9439, 0.8799, 0.92, 0.03403, 0.002804, 0.00776, 0.9705, 0.9789, 0.9678, 0.9769, 0.9611, 0.9179, 0.9431, 0.8925]): _vg.add([_i], _w, 'REPLACE')
_vg = ob_shirt.vertex_groups.new(name='Lower_Arm.L')
for _i, _w in zip([33, 34, 69, 70, 71, 72, 73, 74, 75, 79, 80, 82, 84, 85, 86, 87, 88, 89, 90, 91, 92, 94, 96, 97, 98], [0.05592, 0.9554, 0.9758, 0.9751, 0.9846, 0.9576, 0.973, 0.9708, 0.9763, 0.0133, 0.01856, 0.002391, 0.9858, 0.979, 0.9111, 0.9714, 0.9691, 0.8453, 0.9562, 0.7689, 0.001952, 0.00919, 0.01766, 0.08117, 0.05458]): _vg.add([_i], _w, 'REPLACE')
_vg = ob_shirt.vertex_groups.new(name='Hand.L')
for _i, _w in zip([73, 76, 77, 78, 79, 80, 81, 82, 83, 86, 87, 88, 91], [0.0, 0.7779, 1.0, 0.9765, 0.8853, 1.0, 0.8735, 0.9652, 0.9714, 0.006706, 0.004896, 0.01061, 0.00901]): _vg.add([_i], _w, 'REPLACE')
_vg = ob_shirt.vertex_groups.new(name='Finger_Up.L')
_vg = ob_shirt.vertex_groups.new(name='Finger_Low.L')
_vg = ob_shirt.vertex_groups.new(name='Thump_Up.L')
for _i, _w in zip([76, 79, 80, 81], [0.007623, 0.08034, 0.01621, 0.1063]): _vg.add([_i], _w, 'REPLACE')
_vg = ob_shirt.vertex_groups.new(name='Thump_Low.L')
_vg = ob_shirt.vertex_groups.new(name='Shoulder.R')
for _i, _w in zip([2], [0.0]): _vg.add([_i], _w, 'REPLACE')
_vg = ob_shirt.vertex_groups.new(name='Upper_Arm.R')
_vg = ob_shirt.vertex_groups.new(name='Lower_Arm.R')
_vg = ob_shirt.vertex_groups.new(name='Hand.R')
_vg = ob_shirt.vertex_groups.new(name='Finger_Up.R')
_vg = ob_shirt.vertex_groups.new(name='Finger_Low.R')
_vg = ob_shirt.vertex_groups.new(name='Thump_Up.R')
_vg = ob_shirt.vertex_groups.new(name='Thump_Low.R')
_vg = ob_shirt.vertex_groups.new(name='Upper_Leg.L')
for _i, _w in zip([4, 6, 9, 14, 17, 21, 22, 27, 28, 29, 30, 31, 32, 37, 42, 43, 44, 46, 51], [0.01113, 0.06162, 0.0, 0.0, 0.04559, 0.008309, 0.0, 0.0, 0.0, 0.01172, 0.09879, 0.0, 0.07678, 0.05762, 0.0, 0.02559, 0.01641, 0.06644, 0.03897]): _vg.add([_i], _w, 'REPLACE')
_vg = ob_shirt.vertex_groups.new(name='Lower_Leg.L')
_vg = ob_shirt.vertex_groups.new(name='Foot.L')
_vg = ob_shirt.vertex_groups.new(name='Toes.L')
_vg = ob_shirt.vertex_groups.new(name='Upper_Leg.R')
for _i, _w in zip([9, 14, 27, 30], [0.0, 0.0, 0.0, 0.09879]): _vg.add([_i], _w, 'REPLACE')
_vg = ob_shirt.vertex_groups.new(name='Lower_Leg.R')
_vg = ob_shirt.vertex_groups.new(name='Foot.R')
_vg = ob_shirt.vertex_groups.new(name='Toes.R')
_m = ob_shirt.modifiers.new('Mirror', 'MIRROR')
_m.use_clip = True
_m = ob_shirt.modifiers.new('Armature', 'ARMATURE')
_m.object = ob_armature
ob_teamcolor.parent = ob_armature
ob_teamcolor.location = (0.0, 0.0, 0.0)
ob_teamcolor.scale = (0.1122, 0.1122, 0.1122)
ob_teamcolor.lock_rotations_4d = False
ob_teamcolor.empty_display_type = 'ARROWS'
ob_teamcolor.lineart.crease_threshold = 0.0
ob_teamcolor.use_mesh_mirror_x = True
_vg = ob_teamcolor.vertex_groups.new(name='Hips')
for _i, _w in zip([2, 4, 6, 7, 10, 11, 14, 18, 19, 20, 21, 22, 23, 24, 25, 28, 33, 34, 35, 36, 39], [0.1272, 0.13, 0.167, 0.01903, 0.006065, 0.1589, 0.1311, 0.001273, 0.1426, 0.7305, 0.4157, 0.4817, 0.5855, 0.6748, 0.5699, 0.1345, 0.1308, 0.4519, 0.5563, 0.1318, 0.4166]): _vg.add([_i], _w, 'REPLACE')
_vg = ob_teamcolor.vertex_groups.new(name='Bone.001')
for _i, _w in zip([2, 3, 4, 5, 6, 7, 8, 9, 10, 11, 14, 15, 16, 17, 18, 19, 20, 21, 22, 23, 24, 25, 28, 29, 30, 31, 32, 33, 34, 35, 36, 37, 39, 41, 42, 43, 44, 45], [0.7402, 0.695, 0.7599, 0.712, 0.7488, 0.8377, 0.1583, 0.1625, 0.8339, 0.7795, 0.7938, 0.7898, 0.202, 0.1563, 0.7852, 0.7538, 0.1234, 0.3086, 0.2903, 0.2218, 0.1401, 0.2022, 0.7702, 0.7501, 0.1757, 0.1389, 0.7355, 0.7421, 0.2635, 0.2177, 0.7372, 0.6836, 0.3224, 0.03988, 0.05664, 0.01819, 0.05836, 0.02792]): _vg.add([_i], _w, 'REPLACE')
_vg = ob_teamcolor.vertex_groups.new(name='Chest')
for _i, _w in zip([0, 1, 3, 5, 7, 8, 9, 10, 12, 13, 15, 16, 17, 18, 27, 29, 30, 31, 32, 37, 38, 41, 42, 43, 44, 45, 46], [0.06335, 0.5241, 0.04069, 0.07928, 0.06395, 0.5773, 0.6847, 0.0912, 0.05071, 0.187, 0.1122, 0.56, 0.4162, 0.07131, 0.06298, 0.0994, 0.3753, 0.1662, 0.05467, 0.04587, 0.009856, 0.4904, 0.6949, 0.1645, 0.5184, 0.1603, 0.05878]): _vg.add([_i], _w, 'REPLACE')
_vg = ob_teamcolor.vertex_groups.new(name='Neck')
for _i, _w in zip([0, 1, 8, 9, 12, 13, 26, 27, 38, 40, 41, 42, 43, 44], [0.7175, 0.3144, 0.02088, 0.0101, 0.2355, 0.163, 0.05009, 0.02623, 0.3329, 0.0611, 0.1393, 0.08198, 0.06076, 0.04588]): _vg.add([_i], _w, 'REPLACE')
_vg = ob_teamcolor.vertex_groups.new(name='Head')
for _i, _w in zip([0, 38], [0.05225, 0.02253]): _vg.add([_i], _w, 'REPLACE')
_vg = ob_teamcolor.vertex_groups.new(name='Shoulder.L')
for _i, _w in zip([0, 1, 2, 3, 5, 7, 8, 9, 10, 12, 13, 15, 16, 17, 18, 26, 27, 29, 30, 31, 32, 36, 37, 38, 40, 41, 42, 43, 44, 45, 46], [0.0, 0.1287, 0.01223, 0.1748, 0.1296, 0.02804, 0.2022, 0.09734, 0.003032, 0.3665, 0.6, 0.04562, 0.1732, 0.3594, 0.08487, 0.9039, 0.856, 0.08564, 0.3276, 0.5827, 0.137, 0.01444, 0.1772, 0.3952, 0.9039, 0.3046, 0.1455, 0.6262, 0.3377, 0.689, 0.8611]): _vg.add([_i], _w, 'REPLACE')
_vg = ob_teamcolor.vertex_groups.new(name='Upper_Arm.L')
for _i, _w in zip([3, 5, 16, 17, 27, 29, 30, 31, 32, 37, 44, 45, 46], [0.04751, 0.03691, 0.02969, 0.031, 0.007535, 0.003915, 0.0, 0.09186, 0.0118, 0.05512, 0.01159, 0.0904, 0.01871]): _vg.add([_i], _w, 'REPLACE')
_vg = ob_teamcolor.vertex_groups.new(name='Lower_Arm.L')
_vg = ob_teamcolor.vertex_groups.new(name='Hand.L')
_vg = ob_teamcolor.vertex_groups.new(name='Finger_Up.L')
_vg = ob_teamcolor.vertex_groups.new(name='Finger_Low.L')
_vg = ob_teamcolor.vertex_groups.new(name='Thump_Up.L')
_vg = ob_teamcolor.vertex_groups.new(name='Thump_Low.L')
_vg = ob_teamcolor.vertex_groups.new(name='Shoulder.R')
for _i, _w in zip([0], [0.0]): _vg.add([_i], _w, 'REPLACE')
_vg = ob_teamcolor.vertex_groups.new(name='Upper_Arm.R')
_vg = ob_teamcolor.vertex_groups.new(name='Lower_Arm.R')
_vg = ob_teamcolor.vertex_groups.new(name='Hand.R')
_vg = ob_teamcolor.vertex_groups.new(name='Finger_Up.R')
_vg = ob_teamcolor.vertex_groups.new(name='Finger_Low.R')
_vg = ob_teamcolor.vertex_groups.new(name='Thump_Up.R')
_vg = ob_teamcolor.vertex_groups.new(name='Thump_Low.R')
_vg = ob_teamcolor.vertex_groups.new(name='Upper_Leg.L')
for _i, _w in zip([2, 4, 6, 11, 14, 18, 19, 20, 21, 22, 23, 24, 25, 28, 33, 34, 35, 36, 39], [0.01113, 0.06162, 0.0, 0.0, 0.04559, 0.008309, 0.0, 0.0, 0.0, 0.01172, 0.09879, 0.0, 0.07678, 0.05762, 0.0, 0.02559, 0.01641, 0.06644, 0.03897]): _vg.add([_i], _w, 'REPLACE')
_vg = ob_teamcolor.vertex_groups.new(name='Lower_Leg.L')
_vg = ob_teamcolor.vertex_groups.new(name='Foot.L')
_vg = ob_teamcolor.vertex_groups.new(name='Toes.L')
_vg = ob_teamcolor.vertex_groups.new(name='Upper_Leg.R')
for _i, _w in zip([6, 11, 20, 23], [0.0, 0.0, 0.0, 0.09879]): _vg.add([_i], _w, 'REPLACE')
_vg = ob_teamcolor.vertex_groups.new(name='Lower_Leg.R')
_vg = ob_teamcolor.vertex_groups.new(name='Foot.R')
_vg = ob_teamcolor.vertex_groups.new(name='Toes.R')
_m = ob_teamcolor.modifiers.new('Mirror', 'MIRROR')
_m.use_clip = True
_m = ob_teamcolor.modifiers.new('Armature', 'ARMATURE')
_m.object = ob_armature
_m = ob_teamcolor.modifiers.new('Solidify', 'SOLIDIFY')
_m.thickness = -0.06
_m.nonmanifold_thickness_mode = 'FIXED'
_m.nonmanifold_merge_threshold = 0.0003
ob_gloves.parent = ob_armature
ob_gloves.location = (0.0, 0.0, 0.0)
ob_gloves.scale = (0.1122, 0.1122, 0.1122)
ob_gloves.lock_rotations_4d = False
ob_gloves.empty_display_type = 'ARROWS'
ob_gloves.lineart.crease_threshold = 0.0
ob_gloves.use_mesh_mirror_x = True
_vg = ob_gloves.vertex_groups.new(name='Hips')
_vg = ob_gloves.vertex_groups.new(name='Bone.001')
_vg = ob_gloves.vertex_groups.new(name='Chest')
_vg = ob_gloves.vertex_groups.new(name='Neck')
_vg = ob_gloves.vertex_groups.new(name='Head')
_vg = ob_gloves.vertex_groups.new(name='Shoulder.L')
_vg = ob_gloves.vertex_groups.new(name='Upper_Arm.L')
_vg = ob_gloves.vertex_groups.new(name='Lower_Arm.L')
for _i, _w in zip([3, 4, 6, 59, 60, 62], [0.0133, 0.01856, 0.002391, 0.0133, 0.01856, 0.002391]): _vg.add([_i], _w, 'REPLACE')
_vg = ob_gloves.vertex_groups.new(name='Hand.L')
for _i, _w in zip([0, 1, 2, 3, 4, 5, 6, 7, 9, 11, 13, 15, 16, 17, 18, 19, 24, 25, 26, 27, 30, 31, 34, 35, 36, 37, 38, 39, 44, 45, 46, 47, 56, 57, 58, 59, 60, 61, 62, 63], [0.953, 0.962, 0.9765, 0.8853, 0.9288, 0.8735, 0.9652, 0.9714, 0.1425, 0.9184, 0.4119, 0.917, 0.0559, 0.05548, 0.05694, 0.09018, 0.0903, 0.4032, 0.4509, 0.6247, 0.2655, 0.8287, 0.9549, 0.851, 0.03544, 0.06481, 0.01091, 0.05555, 0.5097, 0.7762, 0.0938, 0.7652, 0.953, 0.962, 0.9765, 0.8853, 0.9288, 0.8735, 0.9652, 0.9714]): _vg.add([_i], _w, 'REPLACE')
_vg = ob_gloves.vertex_groups.new(name='Finger_Up.L')
for _i, _w in zip([10, 11, 14, 15, 16, 17, 18, 19, 20, 21, 22, 23, 24, 25, 26, 27, 34, 36, 37, 38, 39, 40, 41, 42, 43, 44, 45, 46, 47], [0.001739, 0.02523, 0.006384, 0.06564, 0.7568, 0.7881, 0.812, 0.7903, 0.1027, 0.1167, 0.1259, 0.1058, 0.009451, 0.5582, 0.5253, 0.1282, 0.01498, 0.8806, 0.8617, 0.8506, 0.8352, 0.07476, 0.06865, 0.08174, 0.08405, 0.4854, 0.1558, 0.05587, 0.1396]): _vg.add([_i], _w, 'REPLACE')
_vg = ob_gloves.vertex_groups.new(name='Finger_Low.L')
for _i, _w in zip([8, 10, 12, 14, 16, 17, 18, 19, 20, 21, 22, 23, 28, 29, 32, 33, 36, 37, 38, 39, 40, 41, 42, 43], [0.9762, 0.9721, 0.9723, 0.9696, 0.1005, 0.152, 0.1274, 0.06679, 0.8892, 0.8742, 0.8557, 0.8806, 0.9957, 0.9876, 0.9885, 0.9941, 0.07557, 0.06216, 0.07502, 0.09988, 0.918, 0.9258, 0.9134, 0.9074]): _vg.add([_i], _w, 'REPLACE')
_vg = ob_gloves.vertex_groups.new(name='Thump_Up.L')
for _i, _w in zip([0, 3, 4, 5, 9, 11, 13, 16, 19, 24, 27, 30, 31, 35, 38, 45, 46, 47, 53, 56, 59, 60, 61], [0.007623, 0.08034, 0.01621, 0.1063, 0.8318, 0.02012, 0.5529, 0.07962, 0.04712, 0.8086, 0.221, 0.6979, 0.1389, 0.1274, 0.03009, 0.05724, 0.7689, 0.07762, 0.002033, 0.007623, 0.08034, 0.01621, 0.1063]): _vg.add([_i], _w, 'REPLACE')
_vg = ob_gloves.vertex_groups.new(name='Thump_Low.L')
for _i, _w in zip([24, 46, 48, 49, 50, 51, 52, 53, 54, 55], [0.06762, 0.07554, 0.9996, 0.9859, 0.9996, 0.9841, 0.9993, 0.97, 0.9995, 0.9832]): _vg.add([_i], _w, 'REPLACE')
_vg = ob_gloves.vertex_groups.new(name='Shoulder.R')
_vg = ob_gloves.vertex_groups.new(name='Upper_Arm.R')
_vg = ob_gloves.vertex_groups.new(name='Lower_Arm.R')
_vg = ob_gloves.vertex_groups.new(name='Hand.R')
_vg = ob_gloves.vertex_groups.new(name='Finger_Up.R')
_vg = ob_gloves.vertex_groups.new(name='Finger_Low.R')
_vg = ob_gloves.vertex_groups.new(name='Thump_Up.R')
_vg = ob_gloves.vertex_groups.new(name='Thump_Low.R')
_vg = ob_gloves.vertex_groups.new(name='Upper_Leg.L')
for _i, _w in zip([11, 25, 31], [0.0, 0.0, 0.0]): _vg.add([_i], _w, 'REPLACE')
_vg = ob_gloves.vertex_groups.new(name='Lower_Leg.L')
_vg = ob_gloves.vertex_groups.new(name='Foot.L')
_vg = ob_gloves.vertex_groups.new(name='Toes.L')
_vg = ob_gloves.vertex_groups.new(name='Upper_Leg.R')
_vg = ob_gloves.vertex_groups.new(name='Lower_Leg.R')
_vg = ob_gloves.vertex_groups.new(name='Foot.R')
_vg = ob_gloves.vertex_groups.new(name='Toes.R')
_m = ob_gloves.modifiers.new('Mirror', 'MIRROR')
_m.use_clip = True
_m = ob_gloves.modifiers.new('Armature', 'ARMATURE')
_m.object = ob_armature
ob_boots.parent = ob_armature
ob_boots.location = (0.0, 0.0, 0.0)
ob_boots.scale = (0.1122, 0.1122, 0.1122)
ob_boots.lock_rotations_4d = False
ob_boots.empty_display_type = 'ARROWS'
ob_boots.lineart.crease_threshold = 0.0
ob_boots.use_mesh_mirror_x = True
_vg = ob_boots.vertex_groups.new(name='Hips')
_vg = ob_boots.vertex_groups.new(name='Bone.001')
_vg = ob_boots.vertex_groups.new(name='Chest')
_vg = ob_boots.vertex_groups.new(name='Neck')
_vg = ob_boots.vertex_groups.new(name='Head')
_vg = ob_boots.vertex_groups.new(name='Shoulder.L')
_vg = ob_boots.vertex_groups.new(name='Upper_Arm.L')
_vg = ob_boots.vertex_groups.new(name='Lower_Arm.L')
_vg = ob_boots.vertex_groups.new(name='Hand.L')
_vg = ob_boots.vertex_groups.new(name='Finger_Up.L')
_vg = ob_boots.vertex_groups.new(name='Finger_Low.L')
_vg = ob_boots.vertex_groups.new(name='Thump_Up.L')
_vg = ob_boots.vertex_groups.new(name='Thump_Low.L')
_vg = ob_boots.vertex_groups.new(name='Shoulder.R')
_vg = ob_boots.vertex_groups.new(name='Upper_Arm.R')
_vg = ob_boots.vertex_groups.new(name='Lower_Arm.R')
_vg = ob_boots.vertex_groups.new(name='Hand.R')
_vg = ob_boots.vertex_groups.new(name='Finger_Up.R')
_vg = ob_boots.vertex_groups.new(name='Finger_Low.R')
_vg = ob_boots.vertex_groups.new(name='Thump_Up.R')
_vg = ob_boots.vertex_groups.new(name='Thump_Low.R')
_vg = ob_boots.vertex_groups.new(name='Upper_Leg.L')
_vg = ob_boots.vertex_groups.new(name='Lower_Leg.L')
for _i, _w in zip([0, 1, 2, 3, 4, 5, 6, 7, 8, 9, 10, 11, 12, 13, 14, 17, 18, 21, 22, 24, 26, 27, 28, 29, 30, 31, 32, 37, 39, 40, 44, 45, 47, 56, 57, 58, 59, 60, 61, 62, 63, 64], [0.9809, 0.9724, 0.9792, 0.9579, 0.9978, 0.9981, 0.997, 0.9819, 0.9713, 0.9972, 0.999, 0.9729, 0.9679, 0.997, 0.9984, 0.2596, 0.4687, 0.2594, 0.4675, 0.05958, 0.01889, 0.169, 0.07499, 0.0815, 0.1399, 0.2611, 0.4828, 0.07447, 0.3384, 0.3421, 0.08404, 0.09731, 0.3597, 0.9988, 0.9978, 0.9981, 0.997, 0.9972, 0.999, 0.997, 0.9984, 0.9988]): _vg.add([_i], _w, 'REPLACE')
_vg = ob_boots.vertex_groups.new(name='Foot.L')
for _i, _w in zip([1, 3, 8, 11, 12, 15, 16, 17, 18, 19, 20, 21, 22, 23, 24, 25, 26, 27, 28, 29, 30, 31, 32, 35, 36, 37, 38, 39, 40, 41, 42, 43, 44, 45, 47, 48, 49, 50, 51, 53, 54, 55], [0.004349, 0.03179, 0.006183, 0.00361, 0.01336, 0.03125, 0.02589, 0.7297, 0.5288, 0.02916, 0.02023, 0.7297, 0.5306, 0.8444, 0.9037, 0.8549, 0.9444, 0.822, 0.8957, 0.8883, 0.8547, 0.7296, 0.5154, 0.9602, 0.9012, 0.901, 0.02459, 0.6538, 0.6504, 0.01978, 0.8525, 0.8347, 0.8899, 0.8745, 0.634, 0.1179, 0.1112, 0.112, 0.118, 0.000502, 0.109, 0.1082]): _vg.add([_i], _w, 'REPLACE')
_vg = ob_boots.vertex_groups.new(name='Toes.L')
for _i, _w in zip([15, 16, 19, 20, 23, 24, 25, 28, 29, 33, 34, 36, 38, 41, 42, 43, 44, 45, 46, 48, 49, 50, 51, 52, 53, 54, 55], [0.9584, 0.9608, 0.9597, 0.9642, 0.1382, 0.02346, 0.1322, 0.008552, 0.01046, 0.999, 0.9989, 0.09035, 0.9617, 0.9645, 0.1333, 0.1434, 0.002036, 0.006298, 0.9993, 0.8798, 0.8865, 0.883, 0.8801, 0.9909, 0.9744, 0.8892, 0.8899]): _vg.add([_i], _w, 'REPLACE')
_vg = ob_boots.vertex_groups.new(name='Upper_Leg.R')
_vg = ob_boots.vertex_groups.new(name='Lower_Leg.R')
_vg = ob_boots.vertex_groups.new(name='Foot.R')
_vg = ob_boots.vertex_groups.new(name='Toes.R')
_m = ob_boots.modifiers.new('Mirror', 'MIRROR')
_m.use_clip = True
_m = ob_boots.modifiers.new('Armature', 'ARMATURE')
_m.object = ob_armature
ob_teamcolor1.parent = ob_armature
ob_teamcolor1.matrix_parent_inverse = Matrix(((0.2, -1.483e-09, -1.483e-10, 1.271e-09), (1.547e-15, -0.0199, 0.199, -1.806), (-1.49e-09, -0.199, -0.0199, 0.1705), (0.0, 0.0, 0.0, 1.0)))
ob_teamcolor1.location = (0.0, 0.0, 0.0)
ob_teamcolor1.lineart.crease_threshold = 0.0
_m = ob_teamcolor1.modifiers.new('Mirror', 'MIRROR')
_m.use_clip = True
ob_musket.parent = ob_armature
ob_musket.matrix_parent_inverse = Matrix(((-0.06264, -0.1899, 9.454e-09, -0.1997), (0.1899, -0.06264, 9.394e-09, 0.2565), (6.052e-09, 2.311e-08, 0.2, -0.8889), (0.0, 0.0, 0.0, 1.0)))
ob_musket.location = (-1.775, -0.702, 4.385)
ob_musket.rotation_euler = (1.543, -0.1548, 0.01259)
ob_musket.scale = (0.038, 0.038, 0.114)
ob_musket.lineart.crease_threshold = 0.0
ob_hair.parent = ob_armature
ob_hair.location = (0.0008585, -0.006034, 1.72)
ob_hair.scale = (0.1122, 0.1122, 0.1122)
ob_hair.lock_rotations_4d = False
ob_hair.empty_display_type = 'ARROWS'
ob_hair.lineart.crease_threshold = 0.0
_vg = ob_hair.vertex_groups.new(name='Hips')
_vg = ob_hair.vertex_groups.new(name='Bone.001')
_vg = ob_hair.vertex_groups.new(name='Chest')
_vg = ob_hair.vertex_groups.new(name='Neck')
for _i, _w in zip([5, 7, 9, 11, 17, 18, 19, 21, 23, 25, 27, 33, 35, 37, 39, 48, 49, 50, 52, 53, 56, 58, 60, 61, 65], [0.07526, 0.07317, 0.06636, 0.2642, 0.02586, 0.008252, 0.08644, 0.008032, 0.1442, 0.006547, 0.01021, 0.07526, 0.07317, 0.06636, 0.2642, 0.02586, 0.008252, 0.08644, 0.008032, 0.09009, 0.1442, 0.006547, 0.01021, 0.276, 0.01402]): _vg.add([_i], _w, 'REPLACE')
_vg = ob_hair.vertex_groups.new(name='Head')
for _i, _w in zip([0, 1, 2, 3, 4, 5, 6, 7, 8, 9, 10, 11, 12, 13, 14, 15, 16, 17, 18, 19, 20, 21, 22, 23, 24, 25, 26, 27, 28, 29, 30, 31, 32, 33, 34, 35, 36, 37, 38, 39, 40, 41, 42, 43, 44, 45, 46, 47, 48, 49, 50, 51, 52, 53, 54, 55, 56, 57, 58, 59, 60, 61, 62, 63, 64, 65], [0.9843, 0.984, 0.9964, 0.9963, 0.9807, 0.9183, 0.9859, 0.9195, 0.9919, 0.9271, 0.9925, 0.7058, 0.9845, 0.993, 0.9799, 0.9907, 0.998, 0.9595, 0.9684, 0.9065, 0.9864, 0.9682, 0.9891, 0.8404, 0.9908, 0.969, 0.9941, 0.9675, 0.9843, 0.984, 0.9964, 0.9963, 0.9807, 0.9183, 0.9859, 0.9195, 0.9919, 0.9271, 0.9925, 0.7058, 0.9845, 0.993, 0.9799, 0.9907, 0.9973, 0.9968, 0.998, 0.9806, 0.9595, 0.9684, 0.9065, 0.9864, 0.9682, 0.9012, 0.9832, 0.9891, 0.8404, 0.9908, 0.969, 0.9941, 0.9675, 0.6981, 0.9917, 0.9907, 0.9993, 0.9649]): _vg.add([_i], _w, 'REPLACE')
_vg = ob_hair.vertex_groups.new(name='Shoulder.L')
for _i, _w in zip([11], [0.001789]): _vg.add([_i], _w, 'REPLACE')
_vg = ob_hair.vertex_groups.new(name='Upper_Arm.L')
_vg = ob_hair.vertex_groups.new(name='Lower_Arm.L')
_vg = ob_hair.vertex_groups.new(name='Hand.L')
_vg = ob_hair.vertex_groups.new(name='Finger_Up.L')
_vg = ob_hair.vertex_groups.new(name='Finger_Low.L')
_vg = ob_hair.vertex_groups.new(name='Thump_Up.L')
_vg = ob_hair.vertex_groups.new(name='Thump_Low.L')
_vg = ob_hair.vertex_groups.new(name='Shoulder.R')
for _i, _w in zip([39], [0.001789]): _vg.add([_i], _w, 'REPLACE')
_vg = ob_hair.vertex_groups.new(name='Upper_Arm.R')
_vg = ob_hair.vertex_groups.new(name='Lower_Arm.R')
_vg = ob_hair.vertex_groups.new(name='Hand.R')
_vg = ob_hair.vertex_groups.new(name='Finger_Up.R')
_vg = ob_hair.vertex_groups.new(name='Finger_Low.R')
_vg = ob_hair.vertex_groups.new(name='Thump_Up.R')
_vg = ob_hair.vertex_groups.new(name='Thump_Low.R')
_vg = ob_hair.vertex_groups.new(name='Upper_Leg.L')
_vg = ob_hair.vertex_groups.new(name='Lower_Leg.L')
_vg = ob_hair.vertex_groups.new(name='Foot.L')
_vg = ob_hair.vertex_groups.new(name='Toes.L')
_vg = ob_hair.vertex_groups.new(name='Upper_Leg.R')
_vg = ob_hair.vertex_groups.new(name='Lower_Leg.R')
_vg = ob_hair.vertex_groups.new(name='Foot.R')
_vg = ob_hair.vertex_groups.new(name='Toes.R')
_m = ob_hair.modifiers.new('Armature', 'ARMATURE')
_m.object = ob_armature
_m = ob_hair.modifiers.new('Solidify', 'SOLIDIFY')
_m.thickness = -0.074
_m.nonmanifold_thickness_mode = 'FIXED'
_m.nonmanifold_merge_threshold = 0.0003

# ---- collection membership
col_collection_1.objects.link(ob_spot)
col_collection_1.objects.link(ob_lamp_003)
col_collection_1.objects.link(ob_lamp_002)
col_collection_1.objects.link(ob_lamp_001)
col_collection_1.objects.link(ob_armature)
col_collection_1.objects.link(ob_body)
col_collection_1.objects.link(ob_lamp)
col_collection_1.objects.link(ob_camera)
col_collection_2.objects.link(ob_pants)
col_collection_3.objects.link(ob_shirt)
col_collection_4.objects.link(ob_teamcolor)
col_collection_5.objects.link(ob_gloves)
col_collection_11.objects.link(ob_boots)
col_collection_12.objects.link(ob_teamcolor1)
col_collection_12.objects.link(ob_musket)
col_collection_12.objects.link(ob_hair)

# ---- scene / render settings (as saved in the file)
scene.camera = ob_camera
scene.frame_start = 1; scene.frame_end = 300; scene.frame_set(206)
scene.render.engine = 'BLENDER_EEVEE_NEXT'
scene.render.resolution_percentage = 50
scene.render.dither_intensity = 0.0
scene.cycles.use_denoising = False
scene.cycles.samples = 128
scene.cycles.sampling_pattern = 'TABULATED_SOBOL'
scene.cycles.use_adaptive_sampling = False
scene.cycles.use_light_tree = False
scene.cycles.blur_glossy = 0.0
scene.cycles.sample_clamp_indirect = 0.0
scene.view_settings.view_transform = 'Standard'
bpy.context.view_layer.update()
